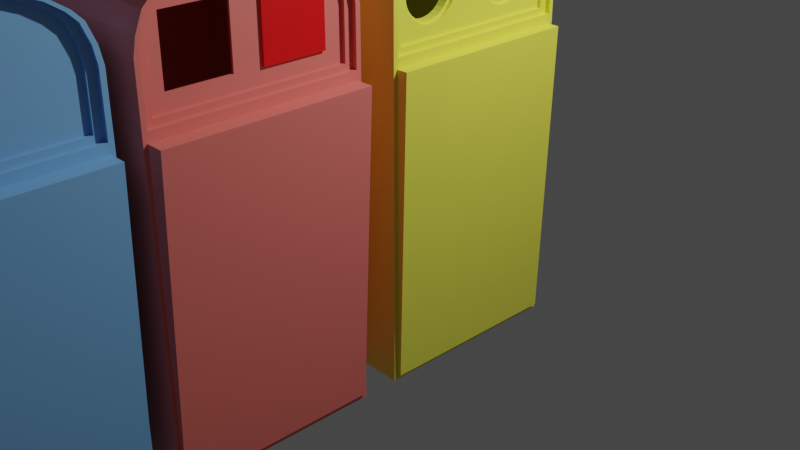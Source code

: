 # Source: CONTENEDORES_V1.blend  (saved by Blender 3.6.13; exported with 4.5.12 LTS)
import bpy
from mathutils import Matrix  # noqa: F401  (used for matrix-valued properties, if any)

bpy.ops.wm.read_factory_settings(use_empty=True)
scene = bpy.context.scene
scene.name = 'Scene'

# ---- collections
col_collection = bpy.data.collections.new('Collection'); scene.collection.children.link(col_collection)

# ---- materials (node trees are filled in below, after node groups)
mat_material_004 = bpy.data.materials.new('Material.004')
mat_material_004.use_transparent_shadow = False
mat_material_005 = bpy.data.materials.new('Material.005')
mat_material_005.use_transparent_shadow = False
mat_material_006 = bpy.data.materials.new('Material.006')
mat_material_006.use_transparent_shadow = False
mat_material_003 = bpy.data.materials.new('Material.003')
mat_material_003.use_transparent_shadow = False

# ---- material node trees
mat_material_004.use_nodes = True; mat_material_004.node_tree.nodes.clear()
_N = mat_material_004.node_tree.nodes; _L = mat_material_004.node_tree.links
n0 = _N.new('ShaderNodeBsdfPrincipled'); n0.name = 'Principled BSDF'; n0.location = (10, 300)
n0.distribution = 'GGX'
n0.subsurface_method = 'RANDOM_WALK_SKIN'
n0.inputs[0].default_value = (0.8, 0.7851, 0.08124, 1.0)
n0.inputs[3].default_value = 1.45
n0.inputs[27].default_value = (0.0, 0.0, 0.0, 1.0)
n0.inputs[28].default_value = 1.0
n1 = _N.new('ShaderNodeOutputMaterial'); n1.name = 'Material Output'; n1.location = (300, 300)
_L.new(n0.outputs[0], n1.inputs[0])
n1.is_active_output = True
mat_material_005.use_nodes = True; mat_material_005.node_tree.nodes.clear()
_N = mat_material_005.node_tree.nodes; _L = mat_material_005.node_tree.links
n0 = _N.new('ShaderNodeBsdfPrincipled'); n0.name = 'Principled BSDF'; n0.location = (10, 300)
n0.distribution = 'GGX'
n0.subsurface_method = 'RANDOM_WALK_SKIN'
n0.inputs[0].default_value = (0.8, 0.1758, 0.1485, 1.0)
n0.inputs[3].default_value = 1.45
n0.inputs[27].default_value = (0.0, 0.0, 0.0, 1.0)
n0.inputs[28].default_value = 1.0
n1 = _N.new('ShaderNodeOutputMaterial'); n1.name = 'Material Output'; n1.location = (300, 300)
_L.new(n0.outputs[0], n1.inputs[0])
n1.is_active_output = True
mat_material_006.use_nodes = True; mat_material_006.node_tree.nodes.clear()
_N = mat_material_006.node_tree.nodes; _L = mat_material_006.node_tree.links
n0 = _N.new('ShaderNodeBsdfPrincipled'); n0.name = 'Principled BSDF'; n0.location = (10, 300)
n0.distribution = 'GGX'
n0.subsurface_method = 'RANDOM_WALK_SKIN'
n0.inputs[0].default_value = (0.1952, 0.4504, 0.8, 1.0)
n0.inputs[3].default_value = 1.45
n0.inputs[27].default_value = (0.0, 0.0, 0.0, 1.0)
n0.inputs[28].default_value = 1.0
n1 = _N.new('ShaderNodeOutputMaterial'); n1.name = 'Material Output'; n1.location = (300, 300)
_L.new(n0.outputs[0], n1.inputs[0])
n1.is_active_output = True
mat_material_003.use_nodes = True; mat_material_003.node_tree.nodes.clear()
_N = mat_material_003.node_tree.nodes; _L = mat_material_003.node_tree.links
n0 = _N.new('ShaderNodeBsdfPrincipled'); n0.name = 'Principled BSDF'; n0.location = (10, 300)
n0.distribution = 'GGX'
n0.subsurface_method = 'RANDOM_WALK_SKIN'
n0.inputs[0].default_value = (0.8, 0.0, 0.001168, 1.0)
n0.inputs[3].default_value = 1.45
n0.inputs[27].default_value = (0.0, 0.0, 0.0, 1.0)
n0.inputs[28].default_value = 1.0
n1 = _N.new('ShaderNodeOutputMaterial'); n1.name = 'Material Output'; n1.location = (300, 300)
_L.new(n0.outputs[0], n1.inputs[0])
n1.is_active_output = True

# ---- world
world_world = bpy.data.worlds.new('World'); scene.world = world_world
world_world.use_nodes = True; world_world.node_tree.nodes.clear()
_N = world_world.node_tree.nodes; _L = world_world.node_tree.links
n0 = _N.new('ShaderNodeOutputWorld'); n0.name = 'World Output'; n0.location = (300, 300)
n1 = _N.new('ShaderNodeBackground'); n1.name = 'Background'; n1.location = (10, 300)
n1.inputs[0].default_value = (0.05088, 0.05088, 0.05088, 1.0)
_L.new(n1.outputs[0], n0.inputs[0])
n0.is_active_output = True
world_world.color = (0.05088, 0.05088, 0.05088)
world_world.use_sun_shadow = False
world_world.sun_shadow_jitter_overblur = 0.0

# ---- cameras
cam_camera = bpy.data.cameras.new('Camera')
cam_camera.clip_end = 100.0
cam_camera.ortho_scale = 7.314

# ---- lights
light_light = bpy.data.lights.new('Light', 'POINT')
light_light.transmission_factor = 0.0
light_light.energy = 1000.0
light_light.shadow_soft_size = 0.1
light_light.shadow_maximum_resolution = 0.006
light_light.use_absolute_resolution = True

# ---- meshes
me_cube_002 = bpy.data.meshes.new('Cube.002')
me_cube_002.from_pydata([(-1.0, 1.0, -1.0), (0.8808, 0.6952, 2.605), (0.8808, 0.6896, 2.662), (0.8808, -0.2086, 2.605), (1.0, 1.0, -1.0), (0.8808, 0.673, 2.717), (0.8808, 0.646, 2.767), (0.8808, -0.2142, 2.662), (-1.0, 0.0, 3.274), (0.8808, 0.6096, 2.812), (0.8808, 0.5654, 2.848), (0.8808, -0.2308, 2.717), (1.0, 0.0, 3.274), (0.8808, 0.5149, 2.875), (0.8808, -0.2578, 2.767), (0.8808, 0.4601, 2.892), (-1.0, 1.0, 2.101), (0.8808, 0.4031, 2.897), (0.8808, -0.2941, 2.812), (0.8808, 0.3461, 2.892), (1.0, 1.0, 2.101), (0.8808, 0.2913, 2.875), (0.8808, -0.3384, 2.848), (0.8808, 0.2409, 2.848), (0.8808, 0.1966, 2.812), (-1.0, 0.8998, 2.986), (0.8808, -0.3889, 2.875), (0.8808, 0.1603, 2.767), (0.8808, -0.4436, 2.892), (0.8808, 0.1333, 2.717), (1.0, 0.8998, 2.986), (0.8808, 0.1167, 2.662), (-1.0, 0.3446, 3.274), (0.8808, 0.111, 2.605), (0.8808, -0.5006, 2.897), (0.8808, 0.1167, 2.548), (0.8808, -0.5576, 2.892), (0.8808, 0.1333, 2.493), (0.8808, 0.1603, 2.443), (-1.0, 0.4757, 3.248), (0.8808, -0.6124, 2.875), (0.8808, 0.1966, 2.399), (1.0, 0.4757, 3.248), (0.8808, 0.2409, 2.362), (1.0, 0.3446, 3.274), (0.8808, 0.2913, 2.335), (0.8808, 0.3461, 2.319), (0.8808, -0.6629, 2.848), (0.8808, 0.4031, 2.313), (0.8808, -0.7071, 2.812), (-1.0, 0.6735, 3.166), (0.8808, 0.4601, 2.319), (-1.0, 0.8119, 3.074), (0.8808, 0.5149, 2.335), (0.8808, -0.7435, 2.767), (0.8808, 0.5654, 2.362), (0.8808, 0.6096, 2.399), (0.8808, -0.7705, 2.717), (1.0, 0.8119, 3.074), (0.8808, 0.646, 2.443), (1.0, 0.6735, 3.166), (0.8808, 0.673, 2.493), (0.8808, 0.6896, 2.548), (0.8808, -0.7871, 2.662), (0.8808, -0.7927, 2.605), (-1.0, 0.9697, 2.817), (-1.0, 1.0, 2.665), (0.8808, -0.7871, 2.548), (0.8808, -0.7705, 2.493), (1.0, 1.0, 2.665), (1.0, 0.9697, 2.817), (0.8808, -0.7435, 2.443), (0.8808, -0.7071, 2.399), (-1.0, -1.0, -1.0), (1.0, -1.0, -1.0), (0.8808, -0.6629, 2.362), (0.8808, -0.6124, 2.335), (-1.0, -1.0, 2.101), (1.0, -1.0, 2.101), (0.8808, -0.5576, 2.319), (0.8808, -0.5006, 2.313), (-1.0, -0.8998, 2.986), (1.0, -0.8998, 2.986), (0.8808, -0.4436, 2.319), (-1.0, -0.3446, 3.274), (0.8808, -0.3889, 2.335), (-1.0, -0.4757, 3.248), (0.8808, -0.3384, 2.362), (1.0, -0.4757, 3.248), (0.8808, -0.2941, 2.399), (1.0, -0.3446, 3.274), (0.8808, -0.2578, 2.443), (-1.0, -0.6735, 3.166), (0.8808, -0.2308, 2.493), (-1.0, -0.8119, 3.074), (0.8808, -0.2142, 2.548), (1.0, -0.8119, 3.074), (1.0, -0.6735, 3.166), (-1.0, -0.9697, 2.817), (-1.0, -1.0, 2.665), (1.0, -1.0, 2.665), (1.0, -0.9697, 2.817), (1.0, 0.9541, 2.138), (1.0, -1.671e-09, 2.138), (1.0, 0.3288, 3.257), (1.0, 0.4538, 3.232), (1.0, -1.671e-09, 3.257), (1.0, 0.6426, 3.154), (1.0, 0.7746, 3.066), (1.0, 0.8585, 2.982), (1.0, 0.9252, 2.821), (1.0, 0.9541, 2.675), (1.0, -0.9541, 2.138), (1.0, -0.3288, 3.257), (1.0, -0.4538, 3.232), (1.0, -0.6426, 3.154), (1.0, -0.7746, 3.066), (1.0, -0.8585, 2.982), (1.0, -0.9252, 2.821), (1.0, -0.9541, 2.675), (0.9535, 0.9541, 2.138), (0.9535, -1.671e-09, 2.138), (0.9535, 0.3288, 3.257), (0.9535, 0.4538, 3.232), (0.9535, -1.671e-09, 3.257), (0.9535, 0.6426, 3.154), (0.9535, 0.7746, 3.066), (0.9535, 0.8585, 2.982), (0.9535, 0.9252, 2.821), (0.9535, 0.9541, 2.675), (0.9535, -0.9541, 2.138), (0.9535, -0.3288, 3.257), (0.9535, -0.4538, 3.232), (0.9535, -0.6426, 3.154), (0.9535, -0.7746, 3.066), (0.9535, -0.8585, 2.982), (0.9535, -0.9252, 2.821), (0.9535, -0.9541, 2.675), (0.9535, 0.8787, 2.197), (0.9535, -3.632e-09, 2.197), (0.9535, 0.3028, 3.228), (0.9535, 0.418, 3.205), (0.9535, -3.632e-09, 3.228), (0.9535, 0.5919, 3.133), (0.9535, 0.7134, 3.052), (0.9535, 0.7907, 2.975), (0.9535, 0.8522, 2.826), (0.9535, 0.8787, 2.693), (0.9535, -0.8787, 2.197), (0.9535, -0.3028, 3.228), (0.9535, -0.418, 3.205), (0.9535, -0.5919, 3.133), (0.9535, -0.7134, 3.052), (0.9535, -0.7907, 2.975), (0.9535, -0.8522, 2.826), (0.9535, -0.8787, 2.693), (0.9185, 0.8787, 2.197), (0.9185, -3.002e-09, 2.197), (0.9185, 0.3028, 3.228), (0.9185, 0.418, 3.205), (0.9185, -3.002e-09, 3.228), (0.9185, 0.5919, 3.133), (0.9185, 0.7134, 3.052), (0.9185, 0.7907, 2.975), (0.9185, 0.8522, 2.826), (0.9185, 0.8787, 2.693), (0.9185, -0.8787, 2.197), (0.9185, -0.3028, 3.228), (0.9185, -0.418, 3.205), (0.9185, -0.5919, 3.133), (0.9185, -0.7134, 3.052), (0.9185, -0.7907, 2.975), (0.9185, -0.8522, 2.826), (0.9185, -0.8787, 2.693), (0.9185, -0.4436, 2.319), (0.9185, -0.5576, 2.319), (0.9185, -0.6124, 2.335), (0.9185, -0.5006, 2.313), (0.9185, -0.3889, 2.335), (0.9185, -0.2578, 2.443), (0.9185, -0.2941, 2.399), (0.9185, -0.2142, 2.548), (0.9185, -0.2086, 2.605), (0.9185, -0.3384, 2.362), (0.9185, -0.2308, 2.493), (0.9185, -0.7871, 2.548), (0.9185, -0.7927, 2.605), (0.9185, -0.7705, 2.493), (0.9185, -0.7871, 2.662), (0.9185, -0.7435, 2.767), (0.9185, -0.7071, 2.399), (0.9185, -0.7071, 2.812), (0.9185, -0.6629, 2.848), (0.9185, -0.6629, 2.362), (0.9185, -0.7435, 2.443), (0.9185, -0.7705, 2.717), (0.9185, -0.5576, 2.892), (0.9185, -0.6124, 2.875), (0.9185, -0.3889, 2.875), (0.9185, -0.4436, 2.892), (0.9185, -0.5006, 2.897), (0.9185, -0.2578, 2.767), (0.9185, -0.2941, 2.812), (0.9185, -0.2142, 2.662), (0.9185, -0.2308, 2.717), (0.9185, -0.3384, 2.848), (0.9185, 0.2913, 2.335), (0.9185, 0.3461, 2.319), (0.9185, 0.5149, 2.335), (0.9185, 0.4601, 2.319), (0.9185, 0.4031, 2.313), (0.9185, 0.646, 2.443), (0.9185, 0.6096, 2.399), (0.9185, 0.673, 2.493), (0.9185, 0.6896, 2.548), (0.9185, 0.5654, 2.362), (0.9185, 0.2409, 2.362), (0.9185, 0.1966, 2.399), (0.9185, 0.5654, 2.848), (0.9185, 0.673, 2.717), (0.9185, 0.646, 2.767), (0.9185, 0.6952, 2.605), (0.9185, 0.6896, 2.662), (0.9185, 0.6096, 2.812), (0.9185, 0.2913, 2.875), (0.9185, 0.111, 2.605), (0.9185, 0.1333, 2.493), (0.9185, 0.1167, 2.548), (0.9185, 0.1603, 2.443), (0.9185, 0.5149, 2.875), (0.9185, 0.1167, 2.662), (0.9185, 0.2409, 2.848), (0.9185, 0.1966, 2.812), (0.9185, 0.3461, 2.892), (0.9185, 0.1603, 2.767), (0.9185, 0.4031, 2.897), (0.9185, 0.4601, 2.892), (0.9185, 0.1333, 2.717), (0.8808, -0.4488, 2.865), (0.8808, -0.5006, 2.871), (0.8808, -0.5524, 2.865), (0.8808, -0.6022, 2.85), (0.8808, -0.6481, 2.826), (0.8808, -0.766, 2.605), (0.8808, -0.7609, 2.553), (0.8808, -0.7458, 2.504), (0.8808, -0.7213, 2.458), (0.8808, -0.6883, 2.417), (0.8808, -0.6481, 2.384), (0.8808, -0.6022, 2.36), (0.8808, -0.5524, 2.345), (0.8808, -0.5006, 2.34), (0.8808, -0.4488, 2.345), (0.8808, -0.6883, 2.793), (0.8808, -0.7213, 2.753), (0.8808, -0.7458, 2.707), (0.8808, -0.7609, 2.657), (0.8808, -0.3991, 2.36), (0.8808, -0.3532, 2.384), (0.8808, -0.3129, 2.417), (0.8808, -0.2799, 2.458), (0.8808, -0.2554, 2.504), (0.8808, -0.2403, 2.553), (0.8808, -0.2799, 2.753), (0.8808, -0.3129, 2.793), (0.8808, -0.3532, 2.826), (0.8808, -0.3991, 2.85), (0.8808, -0.2352, 2.605), (0.8808, -0.2403, 2.657), (0.8808, -0.2554, 2.707), (0.7928, -0.4488, 2.865), (0.7928, -0.5006, 2.871), (0.7928, -0.5524, 2.865), (0.7928, -0.6022, 2.85), (0.7928, -0.6481, 2.826), (0.7928, -0.766, 2.605), (0.7928, -0.7609, 2.553), (0.7928, -0.7458, 2.504), (0.7928, -0.7213, 2.458), (0.7928, -0.6883, 2.417), (0.7928, -0.6481, 2.384), (0.7928, -0.6022, 2.36), (0.7928, -0.5524, 2.345), (0.7928, -0.5006, 2.34), (0.7928, -0.4488, 2.345), (0.7928, -0.6883, 2.793), (0.7928, -0.7213, 2.753), (0.7928, -0.7458, 2.707), (0.7928, -0.7609, 2.657), (0.7928, -0.3991, 2.36), (0.7928, -0.3532, 2.384), (0.7928, -0.3129, 2.417), (0.7928, -0.2799, 2.458), (0.7928, -0.2554, 2.504), (0.7928, -0.2403, 2.553), (0.7928, -0.2799, 2.753), (0.7928, -0.3129, 2.793), (0.7928, -0.3532, 2.826), (0.7928, -0.3991, 2.85), (0.7928, -0.2352, 2.605), (0.7928, -0.2403, 2.657), (0.7928, -0.2554, 2.707), (0.8808, 0.2184, 2.79), (0.8808, 0.1859, 2.75), (0.8808, 0.4031, 2.344), (0.8808, 0.4541, 2.349), (0.8808, 0.5878, 2.42), (0.8808, 0.6203, 2.46), (0.8808, 0.6644, 2.605), (0.8808, 0.6593, 2.656), (0.8808, 0.6445, 2.705), (0.8808, 0.6203, 2.75), (0.8808, 0.5878, 2.79), (0.8808, 0.5482, 2.822), (0.8808, 0.5031, 2.847), (0.8808, 0.4541, 2.861), (0.8808, 0.4031, 2.866), (0.8808, 0.3522, 2.861), (0.8808, 0.3031, 2.847), (0.8808, 0.258, 2.822), (0.8808, 0.1618, 2.705), (0.8808, 0.1469, 2.656), (0.8808, 0.1419, 2.605), (0.8808, 0.1469, 2.554), (0.8808, 0.1618, 2.505), (0.8808, 0.1859, 2.46), (0.8808, 0.2184, 2.42), (0.8808, 0.258, 2.388), (0.8808, 0.3031, 2.364), (0.8808, 0.3522, 2.349), (0.8808, 0.5031, 2.364), (0.8808, 0.5482, 2.388), (0.8808, 0.6593, 2.554), (0.8808, 0.6445, 2.505), (0.8093, 0.2184, 2.79), (0.8093, 0.1859, 2.75), (0.8093, 0.4031, 2.344), (0.8093, 0.4541, 2.349), (0.8093, 0.5878, 2.42), (0.8093, 0.6203, 2.46), (0.8093, 0.6644, 2.605), (0.8093, 0.6593, 2.656), (0.8093, 0.6445, 2.705), (0.8093, 0.6203, 2.75), (0.8093, 0.5878, 2.79), (0.8093, 0.5482, 2.822), (0.8093, 0.5031, 2.847), (0.8093, 0.4541, 2.861), (0.8093, 0.4031, 2.866), (0.8093, 0.3522, 2.861), (0.8093, 0.3031, 2.847), (0.8093, 0.258, 2.822), (0.8093, 0.1618, 2.705), (0.8093, 0.1469, 2.656), (0.8093, 0.1419, 2.605), (0.8093, 0.1469, 2.554), (0.8093, 0.1618, 2.505), (0.8093, 0.1859, 2.46), (0.8093, 0.2184, 2.42), (0.8093, 0.258, 2.388), (0.8093, 0.3031, 2.364), (0.8093, 0.3522, 2.349), (0.8093, 0.5031, 2.364), (0.8093, 0.5482, 2.388), (0.8093, 0.6593, 2.554), (0.8093, 0.6445, 2.505), (1.0, 0.9625, -0.9418), (1.0, -0.9625, -0.9418), (1.0, 0.9625, 2.043), (1.0, -0.9625, 2.043), (1.042, 0.9625, -0.9418), (1.042, -0.9625, -0.9418), (1.112, 0.9625, 2.043), (1.112, -0.9625, 2.043)], [], [(0, 16, 20, 4), (44, 32, 8, 12), (70, 30, 109, 110), (103, 112, 78, 20, 102), (16, 66, 69, 20), (32, 44, 42, 39), (52, 58, 30, 25), (58, 52, 50, 60), (39, 42, 60, 50), (69, 66, 65, 70), (70, 65, 25, 30), (73, 74, 78, 77), (78, 74, 367, 369), (90, 12, 8, 84), (113, 114, 132, 131), (99, 98, 81, 94, 92, 86, 84, 8, 32, 39, 50, 52, 25, 65, 66, 16, 0, 73, 77), (77, 78, 100, 99), (84, 86, 88, 90), (94, 81, 82, 96), (96, 97, 92, 94), (86, 92, 97, 88), (100, 101, 98, 99), (101, 82, 81, 98), (90, 88, 114, 113), (60, 42, 105, 107), (44, 12, 106, 104), (82, 101, 118, 117), (88, 97, 115, 114), (12, 90, 113, 106), (30, 58, 108, 109), (58, 60, 107, 108), (20, 69, 111, 102), (69, 70, 110, 111), (96, 82, 117, 116), (97, 96, 116, 115), (100, 78, 112, 119), (101, 100, 119, 118), (42, 44, 104, 105), (131, 132, 150, 149), (108, 107, 125, 126), (106, 113, 131, 124), (107, 105, 123, 125), (115, 116, 134, 133), (109, 108, 126, 127), (114, 115, 133, 132), (111, 110, 128, 129), (116, 117, 135, 134), (110, 109, 127, 128), (118, 119, 137, 136), (102, 111, 129, 120), (105, 104, 122, 123), (117, 118, 136, 135), (103, 102, 120, 121), (112, 103, 121, 130), (104, 106, 124, 122), (119, 112, 130, 137), (142, 149, 167, 160), (126, 125, 143, 144), (124, 131, 149, 142), (125, 123, 141, 143), (133, 134, 152, 151), (127, 126, 144, 145), (132, 133, 151, 150), (129, 128, 146, 147), (134, 135, 153, 152), (128, 127, 145, 146), (121, 120, 138, 139), (136, 137, 155, 154), (120, 129, 147, 138), (123, 122, 140, 141), (135, 136, 154, 153), (130, 121, 139, 148), (122, 124, 142, 140), (137, 130, 148, 155), (222, 165, 164, 163, 162, 218, 223, 220, 219), (192, 197, 170, 171, 172, 173, 166, 190, 194, 187, 185, 186, 188, 195, 189, 191), (143, 141, 159, 161), (151, 152, 170, 169), (145, 144, 162, 163), (150, 151, 169, 168), (147, 146, 164, 165), (152, 153, 171, 170), (146, 145, 163, 164), (139, 138, 156, 157), (154, 155, 173, 172), (138, 147, 165, 156), (141, 140, 158, 159), (153, 154, 172, 171), (148, 139, 157, 166), (140, 142, 160, 158), (155, 148, 166, 173), (149, 150, 168, 167), (144, 143, 161, 162), (91, 93, 261, 260), (205, 22, 18, 202), (182, 3, 95, 181), (194, 71, 68, 187), (198, 26, 22, 205), (190, 72, 71, 194), (199, 28, 26, 198), (193, 75, 72, 190), (200, 34, 28, 199), (176, 76, 75, 193), (196, 36, 34, 200), (175, 79, 76, 176), (197, 40, 36, 196), (177, 80, 79, 175), (192, 47, 40, 197), (174, 83, 80, 177), (191, 49, 47, 192), (178, 85, 83, 174), (189, 54, 49, 191), (183, 87, 85, 178), (195, 57, 54, 189), (203, 7, 3, 182), (180, 89, 87, 183), (188, 63, 57, 195), (204, 11, 7, 203), (179, 91, 89, 180), (186, 64, 63, 188), (201, 14, 11, 204), (184, 93, 91, 179), (185, 67, 64, 186), (202, 18, 14, 201), (181, 95, 93, 184), (187, 68, 67, 185), (17, 19, 317, 316), (218, 10, 9, 223), (221, 1, 62, 214), (228, 38, 37, 226), (229, 13, 10, 218), (41, 38, 228, 217), (15, 13, 229, 236), (216, 43, 41, 217), (17, 15, 236, 235), (206, 45, 43, 216), (233, 19, 17, 235), (207, 46, 45, 206), (21, 19, 233, 224), (210, 48, 46, 207), (231, 23, 21, 224), (209, 51, 48, 210), (232, 24, 23, 231), (208, 53, 51, 209), (234, 27, 24, 232), (215, 55, 53, 208), (237, 29, 27, 234), (222, 2, 1, 221), (212, 56, 55, 215), (31, 29, 237, 230), (219, 5, 2, 222), (211, 59, 56, 212), (225, 33, 31, 230), (220, 6, 5, 219), (213, 61, 59, 211), (227, 35, 33, 225), (223, 9, 6, 220), (214, 62, 61, 213), (226, 37, 35, 227), (238, 239, 271, 270), (47, 49, 253, 242), (57, 63, 256, 255), (28, 34, 239, 238), (18, 22, 265, 264), (95, 3, 267, 262), (93, 95, 262, 261), (68, 71, 246, 245), (3, 7, 268, 267), (36, 40, 241, 240), (7, 11, 269, 268), (54, 57, 255, 254), (11, 14, 263, 269), (72, 75, 248, 247), (40, 47, 242, 241), (63, 64, 243, 256), (14, 18, 264, 263), (76, 79, 250, 249), (67, 68, 245, 244), (80, 83, 252, 251), (71, 72, 247, 246), (22, 26, 266, 265), (75, 76, 249, 248), (26, 28, 238, 266), (79, 80, 251, 250), (34, 36, 240, 239), (83, 85, 257, 252), (49, 54, 254, 253), (87, 89, 259, 258), (85, 87, 258, 257), (89, 91, 260, 259), (64, 67, 244, 243), (314, 315, 347, 346), (250, 251, 283, 282), (265, 266, 298, 297), (240, 241, 273, 272), (252, 257, 289, 284), (266, 238, 270, 298), (241, 242, 274, 273), (258, 259, 291, 290), (239, 240, 272, 271), (243, 244, 276, 275), (260, 261, 293, 292), (254, 255, 287, 286), (245, 246, 278, 277), (262, 267, 299, 294), (264, 265, 297, 296), (247, 248, 280, 279), (267, 268, 300, 299), (249, 250, 282, 281), (268, 269, 301, 300), (251, 252, 284, 283), (269, 263, 295, 301), (253, 254, 286, 285), (242, 253, 285, 274), (255, 256, 288, 287), (256, 243, 275, 288), (257, 258, 290, 289), (244, 245, 277, 276), (259, 260, 292, 291), (246, 247, 279, 278), (261, 262, 294, 293), (248, 249, 281, 280), (263, 264, 296, 295), (46, 48, 304, 329), (21, 23, 319, 318), (2, 5, 310, 309), (51, 53, 330, 305), (6, 9, 312, 311), (55, 56, 306, 331), (29, 31, 321, 320), (10, 13, 314, 313), (59, 61, 333, 307), (15, 17, 316, 315), (61, 62, 332, 333), (48, 51, 305, 304), (19, 21, 318, 317), (33, 35, 323, 322), (23, 24, 302, 319), (37, 38, 325, 324), (27, 29, 320, 303), (41, 43, 327, 326), (56, 59, 307, 306), (31, 33, 322, 321), (45, 46, 329, 328), (1, 2, 309, 308), (35, 37, 324, 323), (24, 27, 303, 302), (5, 6, 311, 310), (53, 55, 331, 330), (9, 10, 313, 312), (43, 45, 328, 327), (62, 1, 308, 332), (38, 41, 326, 325), (13, 15, 315, 314), (329, 304, 336, 361), (316, 317, 349, 348), (315, 316, 348, 347), (318, 319, 351, 350), (317, 318, 350, 349), (320, 321, 353, 352), (319, 302, 334, 351), (322, 323, 355, 354), (303, 320, 352, 335), (324, 325, 357, 356), (321, 322, 354, 353), (326, 327, 359, 358), (323, 324, 356, 355), (328, 329, 361, 360), (302, 303, 335, 334), (327, 328, 360, 359), (330, 331, 363, 362), (304, 305, 337, 336), (305, 330, 362, 337), (332, 308, 340, 364), (306, 307, 339, 338), (331, 306, 338, 363), (309, 310, 342, 341), (308, 309, 341, 340), (307, 333, 365, 339), (311, 312, 344, 343), (310, 311, 343, 342), (333, 332, 364, 365), (313, 314, 346, 345), (312, 313, 345, 344), (325, 326, 358, 357), (367, 366, 370, 371), (4, 20, 368, 366), (20, 78, 369, 368), (74, 4, 366, 367), (370, 372, 373, 371), (369, 367, 371, 373), (368, 369, 373, 372), (366, 368, 372, 370), (160, 167, 168, 169, 170, 197, 196, 200, 199, 198, 205, 202, 201, 204, 203, 182, 181, 184, 179, 180, 183, 178, 174, 177, 175, 176, 193, 190, 166, 157), (160, 157, 156, 165, 222, 221, 214, 213, 211, 212, 215, 208, 209, 210, 207, 206, 216, 217, 228, 226, 227, 225, 230, 237, 234, 232, 231, 224, 233, 235, 236, 229, 218, 162, 161, 159, 158)])
_uv = me_cube_002.uv_layers.new(name='UVMap')
_uv.uv.foreach_set('vector', [0.375, 0.25, 0.5564, 0.25, 0.5564, 0.5, 0.375, 0.5, 0.625, 0.5819, 0.875, 0.5819, 0.875, 0.625, 0.625, 0.625, 0.5983, 0.5, 0.6081, 0.5, 0.6081, 0.5, 0.5983, 0.5, 0.5564, 0.625, 0.5564, 0.5, 0.5564, 0.5, 0.5564, 0.5, 0.5564, 0.5, 0.5564, 0.25, 0.5894, 0.25, 0.5894, 0.5, 0.5564, 0.5, 0.625, 0.25, 0.625, 0.5, 0.6235, 0.5, 0.6235, 0.25, 0.6133, 0.25, 0.6133, 0.5, 0.6081, 0.5, 0.6081, 0.25, 0.6133, 0.5, 0.6133, 0.25, 0.6187, 0.25, 0.6187, 0.5, 0.6235, 0.25, 0.6235, 0.5, 0.6187, 0.5, 0.6187, 0.25, 0.5894, 0.5, 0.5894, 0.25, 0.5983, 0.25, 0.5983, 0.5, 0.5983, 0.5, 0.5983, 0.25, 0.6081, 0.25, 0.6081, 0.5, 0.375, 0.25, 0.375, 0.5, 0.5564, 0.5, 0.5564, 0.25, 0.5564, 0.5, 0.375, 0.5, 0.375, 0.5, 0.5564, 0.5, 0.625, 0.5819, 0.625, 0.625, 0.875, 0.625, 0.875, 0.5819, 0.625, 0.5, 0.6235, 0.5, 0.6235, 0.5, 0.625, 0.5, 0.5894, 0.25, 0.5983, 0.25, 0.6081, 0.25, 0.6133, 0.25, 0.6187, 0.25, 0.6235, 0.25, 0.875, 0.5819, 0.875, 0.625, 0.625, 0.25, 0.6235, 0.25, 0.6187, 0.25, 0.6133, 0.25, 0.6081, 0.25, 0.5983, 0.25, 0.5894, 0.25, 0.5564, 0.25, 0.375, 0.25, 0.375, 0.25, 0.5564, 0.25, 0.5564, 0.25, 0.5564, 0.5, 0.5894, 0.5, 0.5894, 0.25, 0.625, 0.25, 0.6235, 0.25, 0.6235, 0.5, 0.625, 0.5, 0.6133, 0.25, 0.6081, 0.25, 0.6081, 0.5, 0.6133, 0.5, 0.6133, 0.5, 0.6187, 0.5, 0.6187, 0.25, 0.6133, 0.25, 0.6235, 0.25, 0.6187, 0.25, 0.6187, 0.5, 0.6235, 0.5, 0.5894, 0.5, 0.5983, 0.5, 0.5983, 0.25, 0.5894, 0.25, 0.5983, 0.5, 0.6081, 0.5, 0.6081, 0.25, 0.5983, 0.25, 0.625, 0.5, 0.6235, 0.5, 0.6235, 0.5, 0.625, 0.5, 0.6187, 0.5, 0.6235, 0.5, 0.6235, 0.5, 0.6187, 0.5, 0.625, 0.5819, 0.625, 0.625, 0.625, 0.625, 0.625, 0.5819, 0.6081, 0.5, 0.5983, 0.5, 0.5983, 0.5, 0.6081, 0.5, 0.6235, 0.5, 0.6187, 0.5, 0.6187, 0.5, 0.6235, 0.5, 0.625, 0.625, 0.625, 0.5819, 0.625, 0.5819, 0.625, 0.625, 0.6081, 0.5, 0.6133, 0.5, 0.6133, 0.5, 0.6081, 0.5, 0.6133, 0.5, 0.6187, 0.5, 0.6187, 0.5, 0.6133, 0.5, 0.5564, 0.5, 0.5894, 0.5, 0.5894, 0.5, 0.5564, 0.5, 0.5894, 0.5, 0.5983, 0.5, 0.5983, 0.5, 0.5894, 0.5, 0.6133, 0.5, 0.6081, 0.5, 0.6081, 0.5, 0.6133, 0.5, 0.6187, 0.5, 0.6133, 0.5, 0.6133, 0.5, 0.6187, 0.5, 0.5894, 0.5, 0.5564, 0.5, 0.5564, 0.5, 0.5894, 0.5, 0.5983, 0.5, 0.5894, 0.5, 0.5894, 0.5, 0.5983, 0.5, 0.6235, 0.5, 0.625, 0.5, 0.625, 0.5, 0.6235, 0.5, 0.625, 0.5, 0.6235, 0.5, 0.6235, 0.5, 0.625, 0.5, 0.6133, 0.5, 0.6187, 0.5, 0.6187, 0.5, 0.6133, 0.5, 0.625, 0.625, 0.625, 0.5819, 0.625, 0.5819, 0.625, 0.625, 0.6187, 0.5, 0.6235, 0.5, 0.6235, 0.5, 0.6187, 0.5, 0.6187, 0.5, 0.6133, 0.5, 0.6133, 0.5, 0.6187, 0.5, 0.6081, 0.5, 0.6133, 0.5, 0.6133, 0.5, 0.6081, 0.5, 0.6235, 0.5, 0.6187, 0.5, 0.6187, 0.5, 0.6235, 0.5, 0.5894, 0.5, 0.5983, 0.5, 0.5983, 0.5, 0.5894, 0.5, 0.6133, 0.5, 0.6081, 0.5, 0.6081, 0.5, 0.6133, 0.5, 0.5983, 0.5, 0.6081, 0.5, 0.6081, 0.5, 0.5983, 0.5, 0.5983, 0.5, 0.5894, 0.5, 0.5894, 0.5, 0.5983, 0.5, 0.5564, 0.5, 0.5894, 0.5, 0.5894, 0.5, 0.5564, 0.5, 0.6235, 0.5, 0.625, 0.5, 0.625, 0.5, 0.6235, 0.5, 0.6081, 0.5, 0.5983, 0.5, 0.5983, 0.5, 0.6081, 0.5, 0.5564, 0.625, 0.5564, 0.5, 0.5564, 0.5, 0.5564, 0.625, 0.5564, 0.5, 0.5564, 0.625, 0.5564, 0.625, 0.5564, 0.5, 0.625, 0.5819, 0.625, 0.625, 0.625, 0.625, 0.625, 0.5819, 0.5894, 0.5, 0.5564, 0.5, 0.5564, 0.5, 0.5894, 0.5, 0.625, 0.625, 0.625, 0.5819, 0.625, 0.5819, 0.625, 0.625, 0.6133, 0.5, 0.6187, 0.5, 0.6187, 0.5, 0.6133, 0.5, 0.625, 0.625, 0.625, 0.5819, 0.625, 0.5819, 0.625, 0.625, 0.6187, 0.5, 0.6235, 0.5, 0.6235, 0.5, 0.6187, 0.5, 0.6187, 0.5, 0.6133, 0.5, 0.6133, 0.5, 0.6187, 0.5, 0.6081, 0.5, 0.6133, 0.5, 0.6133, 0.5, 0.6081, 0.5, 0.6235, 0.5, 0.6187, 0.5, 0.6187, 0.5, 0.6235, 0.5, 0.5894, 0.5, 0.5983, 0.5, 0.5983, 0.5, 0.5894, 0.5, 0.6133, 0.5, 0.6081, 0.5, 0.6081, 0.5, 0.6133, 0.5, 0.5983, 0.5, 0.6081, 0.5, 0.6081, 0.5, 0.5983, 0.5, 0.5564, 0.625, 0.5564, 0.5, 0.5564, 0.5, 0.5564, 0.625, 0.5983, 0.5, 0.5894, 0.5, 0.5894, 0.5, 0.5983, 0.5, 0.5564, 0.5, 0.5894, 0.5, 0.5894, 0.5, 0.5564, 0.5, 0.6235, 0.5, 0.625, 0.5, 0.625, 0.5, 0.6235, 0.5, 0.6081, 0.5, 0.5983, 0.5, 0.5983, 0.5, 0.6081, 0.5, 0.5564, 0.5, 0.5564, 0.625, 0.5564, 0.625, 0.5564, 0.5, 0.625, 0.5819, 0.625, 0.625, 0.625, 0.625, 0.625, 0.5819, 0.5894, 0.5, 0.5564, 0.5, 0.5564, 0.5, 0.5894, 0.5, 0.5873, 0.5134, 0.5894, 0.5, 0.5983, 0.5, 0.6081, 0.5, 0.6133, 0.5, 0.5997, 0.5175, 0.5973, 0.5155, 0.5943, 0.5142, 0.591, 0.5135, 0.5997, 0.5083, 0.6015, 0.5098, 0.6133, 0.5, 0.6081, 0.5, 0.5983, 0.5, 0.5894, 0.5, 0.5564, 0.5, 0.5698, 0.5153, 0.5727, 0.5109, 0.5761, 0.5079, 0.5798, 0.5062, 0.5835, 0.5053, 0.5873, 0.5052, 0.591, 0.5055, 0.5943, 0.5061, 0.5973, 0.507, 0.6187, 0.5, 0.6235, 0.5, 0.6235, 0.5, 0.6187, 0.5, 0.6187, 0.5, 0.6133, 0.5, 0.6133, 0.5, 0.6187, 0.5, 0.6081, 0.5, 0.6133, 0.5, 0.6133, 0.5, 0.6081, 0.5, 0.6235, 0.5, 0.6187, 0.5, 0.6187, 0.5, 0.6235, 0.5, 0.5894, 0.5, 0.5983, 0.5, 0.5983, 0.5, 0.5894, 0.5, 0.6133, 0.5, 0.6081, 0.5, 0.6081, 0.5, 0.6133, 0.5, 0.5983, 0.5, 0.6081, 0.5, 0.6081, 0.5, 0.5983, 0.5, 0.5564, 0.625, 0.5564, 0.5, 0.5564, 0.5, 0.5564, 0.625, 0.5983, 0.5, 0.5894, 0.5, 0.5894, 0.5, 0.5983, 0.5, 0.5564, 0.5, 0.5894, 0.5, 0.5894, 0.5, 0.5564, 0.5, 0.6235, 0.5, 0.625, 0.5, 0.625, 0.5, 0.6235, 0.5, 0.6081, 0.5, 0.5983, 0.5, 0.5983, 0.5, 0.6081, 0.5, 0.5564, 0.5, 0.5564, 0.625, 0.5564, 0.625, 0.5564, 0.5, 0.625, 0.5819, 0.625, 0.625, 0.625, 0.625, 0.625, 0.5819, 0.5894, 0.5, 0.5564, 0.5, 0.5564, 0.5, 0.5894, 0.5, 0.625, 0.5, 0.6235, 0.5, 0.6235, 0.5, 0.625, 0.5, 0.6133, 0.5, 0.6187, 0.5, 0.6187, 0.5, 0.6133, 0.5, 0.0, 0.0, 0.0, 0.0, 0.0, 0.0, 0.0, 0.0, 0.0, 0.0, 0.0, 0.0, 0.0, 0.0, 0.0, 0.0, 0.0, 0.0, 0.0, 0.0, 0.0, 0.0, 0.0, 0.0, 0.0, 0.0, 0.0, 0.0, 0.0, 0.0, 0.0, 0.0, 0.0, 0.0, 0.0, 0.0, 0.0, 0.0, 0.0, 0.0, 0.0, 0.0, 0.0, 0.0, 0.0, 0.0, 0.0, 0.0, 0.0, 0.0, 0.0, 0.0, 0.0, 0.0, 0.0, 0.0, 0.0, 0.0, 0.0, 0.0, 0.0, 0.0, 0.0, 0.0, 0.0, 0.0, 0.0, 0.0, 0.0, 0.0, 0.0, 0.0, 0.0, 0.0, 0.0, 0.0, 0.0, 0.0, 0.0, 0.0, 0.0, 0.0, 0.0, 0.0, 0.0, 0.0, 0.0, 0.0, 0.0, 0.0, 0.0, 0.0, 0.0, 0.0, 0.0, 0.0, 0.0, 0.0, 0.0, 0.0, 0.0, 0.0, 0.0, 0.0, 0.0, 0.0, 0.0, 0.0, 0.0, 0.0, 0.0, 0.0, 0.0, 0.0, 0.0, 0.0, 0.0, 0.0, 0.0, 0.0, 0.0, 0.0, 0.0, 0.0, 0.0, 0.0, 0.0, 0.0, 0.0, 0.0, 0.0, 0.0, 0.0, 0.0, 0.0, 0.0, 0.0, 0.0, 0.0, 0.0, 0.0, 0.0, 0.0, 0.0, 0.0, 0.0, 0.0, 0.0, 0.0, 0.0, 0.0, 0.0, 0.0, 0.0, 0.0, 0.0, 0.0, 0.0, 0.0, 0.0, 0.0, 0.0, 0.0, 0.0, 0.0, 0.0, 0.0, 0.0, 0.0, 0.0, 0.0, 0.0, 0.0, 0.0, 0.0, 0.0, 0.0, 0.0, 0.0, 0.0, 0.0, 0.0, 0.0, 0.0, 0.0, 0.0, 0.0, 0.0, 0.0, 0.0, 0.0, 0.0, 0.0, 0.0, 0.0, 0.0, 0.0, 0.0, 0.0, 0.0, 0.0, 0.0, 0.0, 0.0, 0.0, 0.0, 0.0, 0.0, 0.0, 0.0, 0.0, 0.0, 0.0, 0.0, 0.0, 0.0, 0.0, 0.0, 0.0, 0.0, 0.0, 0.0, 0.0, 0.0, 0.0, 0.0, 0.0, 0.0, 0.0, 0.0, 0.0, 0.0, 0.0, 0.0, 0.0, 0.0, 0.0, 0.0, 0.0, 0.0, 0.0, 0.0, 0.0, 0.0, 0.0, 0.0, 0.0, 0.0, 0.0, 0.0, 0.0, 0.0, 0.0, 0.0, 0.0, 0.0, 0.0, 0.0, 0.0, 0.0, 0.0, 0.0, 0.0, 0.0, 0.0, 0.0, 0.0, 0.0, 0.0, 0.0, 0.0, 0.0, 0.0, 0.0, 0.0, 0.0, 0.0, 0.0, 0.0, 0.0, 0.0, 0.0, 0.0, 0.0, 0.0, 0.0, 0.0, 0.0, 0.0, 0.0, 0.0, 0.0, 0.0, 0.0, 0.0, 0.0, 0.0, 0.0, 0.0, 0.0, 0.0, 0.0, 0.0, 0.0, 0.0, 0.0, 0.0, 0.0, 0.0, 0.0, 0.0, 0.0, 0.0, 0.0, 0.0, 0.0, 0.0, 0.0, 0.0, 0.0, 0.0, 0.0, 0.0, 0.0, 0.0, 0.0, 0.0, 0.0, 0.0, 0.0, 0.0, 0.0, 0.0, 0.0, 0.0, 0.0, 0.0, 0.0, 0.0, 0.0, 0.0, 0.0, 0.0, 0.0, 0.0, 0.0, 0.0, 0.0, 0.0, 0.0, 0.0, 0.0, 0.0, 0.0, 0.0, 0.0, 0.0, 0.0, 0.0, 0.0, 0.0, 0.0, 0.0, 0.0, 0.0, 0.0, 0.0, 0.0, 0.0, 0.0, 0.0, 0.0, 0.0, 0.0, 0.0, 0.0, 0.0, 0.0, 0.0, 0.0, 0.0, 0.0, 0.0, 0.0, 0.0, 0.0, 0.0, 0.0, 0.0, 0.0, 0.0, 0.0, 0.0, 0.0, 0.0, 0.0, 0.0, 0.0, 0.0, 0.0, 0.0, 0.0, 0.0, 0.0, 0.0, 0.0, 0.0, 0.0, 0.0, 0.0, 0.0, 0.0, 0.0, 0.0, 0.0, 0.0, 0.0, 0.0, 0.0, 0.0, 0.0, 0.0, 0.0, 0.0, 0.0, 0.0, 0.0, 0.0, 0.0, 0.0, 0.0, 0.0, 0.0, 0.0, 0.0, 0.0, 0.0, 0.0, 0.0, 0.0, 0.0, 0.0, 0.0, 0.0, 0.0, 0.0, 0.0, 0.0, 0.0, 0.0, 0.0, 0.0, 0.0, 0.0, 0.0, 0.0, 0.0, 0.0, 0.0, 0.0, 0.0, 0.0, 0.0, 0.0, 0.0, 0.0, 0.0, 0.0, 0.0, 0.0, 0.0, 0.0, 0.0, 0.0, 0.0, 0.0, 0.0, 0.0, 0.0, 0.0, 0.0, 0.0, 0.0, 0.0, 0.0, 0.0, 0.0, 0.0, 0.0, 0.0, 0.0, 0.0, 0.0, 0.0, 0.0, 0.0, 0.0, 0.0, 0.0, 0.0, 0.0, 0.0, 0.0, 0.0, 0.0, 0.0, 0.0, 0.0, 0.0, 0.0, 0.0, 0.0, 0.0, 0.0, 0.0, 0.0, 0.0, 0.0, 0.0, 0.0, 0.0, 0.0, 0.0, 0.0, 0.0, 0.0, 0.0, 0.0, 0.0, 0.0, 0.0, 0.0, 0.0, 0.0, 0.0, 0.0, 0.0, 0.0, 0.0, 0.0, 0.0, 0.0, 0.0, 0.0, 0.0, 0.0, 0.0, 0.0, 0.0, 0.0, 0.0, 0.0, 0.0, 0.0, 0.0, 0.0, 0.0, 0.0, 0.0, 0.0, 0.0, 0.0, 0.0, 0.0, 0.0, 0.0, 0.0, 0.0, 0.0, 0.0, 0.0, 0.0, 0.0, 0.0, 0.0, 0.0, 0.0, 0.0, 0.0, 0.0, 0.0, 0.0, 0.0, 0.0, 0.0, 0.0, 0.0, 0.0, 0.0, 0.0, 0.0, 0.0, 0.0, 0.0, 0.0, 0.0, 0.0, 0.0, 0.0, 0.0, 0.0, 0.0, 0.0, 0.0, 0.0, 0.0, 0.0, 0.0, 0.0, 0.0, 0.0, 0.0, 0.0, 0.0, 0.0, 0.0, 0.0, 0.0, 0.0, 0.0, 0.0, 0.0, 0.0, 0.0, 0.0, 0.0, 0.0, 0.0, 0.0, 0.0, 0.0, 0.0, 0.0, 0.0, 0.0, 0.0, 0.0, 0.0, 0.0, 0.0, 0.0, 0.0, 0.0, 0.0, 0.0, 0.0, 0.0, 0.0, 0.0, 0.0, 0.0, 0.0, 0.0, 0.0, 0.0, 0.0, 0.0, 0.0, 0.0, 0.0, 0.0, 0.0, 0.0, 0.0, 0.0, 0.0, 0.0, 0.0, 0.0, 0.0, 0.0, 0.0, 0.0, 0.0, 0.0, 0.0, 0.0, 0.0, 0.0, 0.0, 0.0, 0.0, 0.0, 0.0, 0.0, 0.0, 0.0, 0.0, 0.0, 0.0, 0.0, 0.0, 0.0, 0.0, 0.0, 0.0, 0.0, 0.0, 0.0, 0.0, 0.0, 0.0, 0.0, 0.0, 0.0, 0.0, 0.0, 0.0, 0.0, 0.0, 0.0, 0.0, 0.0, 0.0, 0.0, 0.0, 0.0, 0.0, 0.0, 0.0, 0.0, 0.0, 0.0, 0.0, 0.0, 0.0, 0.0, 0.0, 0.0, 0.0, 0.0, 0.0, 0.0, 0.0, 0.0, 0.0, 0.0, 0.0, 0.0, 0.0, 0.0, 0.0, 0.0, 0.0, 0.0, 0.0, 0.0, 0.0, 0.0, 0.0, 0.0, 0.0, 0.0, 0.0, 0.0, 0.0, 0.0, 0.0, 0.0, 0.0, 0.0, 0.0, 0.0, 0.0, 0.0, 0.0, 0.0, 0.0, 0.0, 0.0, 0.0, 0.0, 0.0, 0.0, 0.0, 0.0, 0.0, 0.0, 0.0, 0.0, 0.0, 0.0, 0.0, 0.0, 0.0, 0.0, 0.0, 0.0, 0.0, 0.0, 0.0, 0.0, 0.0, 0.0, 0.0, 0.0, 0.0, 0.0, 0.0, 0.0, 0.0, 0.0, 0.0, 0.0, 0.0, 0.0, 0.0, 0.0, 0.0, 0.0, 0.0, 0.0, 0.0, 0.0, 0.0, 0.0, 0.0, 0.0, 0.0, 0.0, 0.0, 0.0, 0.0, 0.0, 0.0, 0.0, 0.0, 0.0, 0.0, 0.0, 0.0, 0.0, 0.0, 0.0, 0.0, 0.0, 0.0, 0.0, 0.0, 0.0, 0.0, 0.0, 0.0, 0.0, 0.0, 0.0, 0.0, 0.0, 0.0, 0.0, 0.0, 0.0, 0.0, 0.0, 0.0, 0.0, 0.0, 0.0, 0.0, 0.0, 0.0, 0.0, 0.0, 0.0, 0.0, 0.0, 0.0, 0.0, 0.0, 0.0, 0.0, 0.0, 0.0, 0.0, 0.0, 0.0, 0.0, 0.0, 0.0, 0.0, 0.0, 0.0, 0.0, 0.0, 0.0, 0.0, 0.0, 0.0, 0.0, 0.0, 0.0, 0.0, 0.0, 0.0, 0.0, 0.0, 0.0, 0.0, 0.0, 0.0, 0.0, 0.0, 0.0, 0.0, 0.0, 0.0, 0.0, 0.0, 0.0, 0.0, 0.0, 0.0, 0.0, 0.0, 0.0, 0.0, 0.0, 0.0, 0.0, 0.0, 0.0, 0.0, 0.0, 0.0, 0.0, 0.0, 0.0, 0.0, 0.0, 0.0, 0.0, 0.0, 0.0, 0.0, 0.0, 0.0, 0.0, 0.0, 0.0, 0.0, 0.0, 0.0, 0.0, 0.0, 0.0, 0.0, 0.0, 0.0, 0.0, 0.0, 0.0, 0.0, 0.0, 0.0, 0.0, 0.0, 0.0, 0.0, 0.0, 0.0, 0.0, 0.0, 0.0, 0.0, 0.0, 0.0, 0.0, 0.0, 0.0, 0.0, 0.0, 0.0, 0.0, 0.0, 0.0, 0.0, 0.0, 0.0, 0.0, 0.0, 0.0, 0.0, 0.0, 0.0, 0.0, 0.0, 0.0, 0.0, 0.0, 0.0, 0.0, 0.0, 0.0, 0.0, 0.0, 0.0, 0.0, 0.0, 0.0, 0.0, 0.0, 0.0, 0.0, 0.0, 0.0, 0.0, 0.0, 0.0, 0.0, 0.0, 0.0, 0.0, 0.0, 0.0, 0.0, 0.0, 0.0, 0.0, 0.0, 0.0, 0.0, 0.0, 0.0, 0.0, 0.0, 0.0, 0.0, 0.0, 0.0, 0.0, 0.0, 0.0, 0.0, 0.0, 0.0, 0.0, 0.0, 0.0, 0.0, 0.0, 0.0, 0.0, 0.0, 0.0, 0.0, 0.0, 0.0, 0.0, 0.0, 0.0, 0.0, 0.0, 0.0, 0.0, 0.0, 0.0, 0.0, 0.0, 0.0, 0.0, 0.0, 0.0, 0.0, 0.0, 0.0, 0.0, 0.0, 0.0, 0.0, 0.0, 0.0, 0.0, 0.0, 0.0, 0.0, 0.0, 0.0, 0.0, 0.0, 0.0, 0.0, 0.0, 0.0, 0.0, 0.0, 0.0, 0.0, 0.0, 0.0, 0.0, 0.0, 0.0, 0.0, 0.0, 0.0, 0.0, 0.0, 0.0, 0.0, 0.0, 0.0, 0.0, 0.0, 0.0, 0.0, 0.0, 0.0, 0.0, 0.0, 0.0, 0.0, 0.0, 0.0, 0.0, 0.0, 0.0, 0.0, 0.0, 0.0, 0.0, 0.0, 0.0, 0.0, 0.0, 0.0, 0.0, 0.0, 0.0, 0.0, 0.0, 0.0, 0.0, 0.0, 0.0, 0.0, 0.0, 0.0, 0.0, 0.0, 0.0, 0.0, 0.0, 0.0, 0.0, 0.0, 0.0, 0.0, 0.0, 0.0, 0.0, 0.0, 0.0, 0.0, 0.0, 0.0, 0.0, 0.0, 0.0, 0.0, 0.0, 0.0, 0.0, 0.0, 0.0, 0.0, 0.0, 0.0, 0.0, 0.0, 0.0, 0.0, 0.0, 0.0, 0.0, 0.0, 0.0, 0.0, 0.0, 0.0, 0.0, 0.0, 0.0, 0.0, 0.0, 0.0, 0.0, 0.0, 0.0, 0.0, 0.0, 0.0, 0.0, 0.0, 0.0, 0.0, 0.0, 0.0, 0.0, 0.0, 0.0, 0.0, 0.0, 0.0, 0.0, 0.0, 0.0, 0.0, 0.0, 0.0, 0.0, 0.0, 0.0, 0.0, 0.0, 0.0, 0.0, 0.0, 0.0, 0.0, 0.0, 0.0, 0.0, 0.0, 0.0, 0.0, 0.0, 0.0, 0.0, 0.0, 0.0, 0.0, 0.0, 0.0, 0.0, 0.0, 0.0, 0.0, 0.0, 0.0, 0.0, 0.0, 0.0, 0.0, 0.0, 0.0, 0.0, 0.0, 0.0, 0.0, 0.0, 0.0, 0.0, 0.0, 0.0, 0.0, 0.0, 0.0, 0.0, 0.0, 0.0, 0.0, 0.0, 0.0, 0.0, 0.0, 0.0, 0.0, 0.0, 0.0, 0.0, 0.0, 0.0, 0.0, 0.0, 0.0, 0.0, 0.0, 0.0, 0.0, 0.0, 0.0, 0.0, 0.0, 0.0, 0.0, 0.0, 0.0, 0.0, 0.0, 0.0, 0.0, 0.0, 0.0, 0.0, 0.0, 0.0, 0.0, 0.0, 0.0, 0.0, 0.0, 0.0, 0.0, 0.0, 0.0, 0.0, 0.0, 0.0, 0.0, 0.0, 0.0, 0.0, 0.0, 0.0, 0.0, 0.0, 0.0, 0.0, 0.0, 0.0, 0.0, 0.0, 0.0, 0.0, 0.0, 0.0, 0.0, 0.0, 0.0, 0.0, 0.0, 0.0, 0.0, 0.0, 0.0, 0.0, 0.0, 0.0, 0.0, 0.0, 0.0, 0.0, 0.0, 0.0, 0.0, 0.0, 0.0, 0.0, 0.0, 0.0, 0.0, 0.0, 0.0, 0.0, 0.0, 0.0, 0.0, 0.0, 0.0, 0.0, 0.0, 0.0, 0.0, 0.0, 0.0, 0.0, 0.0, 0.0, 0.0, 0.0, 0.0, 0.0, 0.0, 0.0, 0.0, 0.0, 0.0, 0.0, 0.0, 0.0, 0.0, 0.0, 0.0, 0.0, 0.0, 0.0, 0.0, 0.0, 0.0, 0.0, 0.0, 0.0, 0.0, 0.0, 0.0, 0.0, 0.0, 0.0, 0.0, 0.0, 0.0, 0.0, 0.0, 0.0, 0.0, 0.0, 0.0, 0.0, 0.0, 0.0, 0.0, 0.0, 0.0, 0.0, 0.0, 0.0, 0.0, 0.0, 0.0, 0.0, 0.0, 0.0, 0.0, 0.0, 0.0, 0.0, 0.0, 0.0, 0.0, 0.0, 0.0, 0.0, 0.0, 0.0, 0.0, 0.0, 0.0, 0.0, 0.0, 0.0, 0.0, 0.0, 0.0, 0.0, 0.0, 0.0, 0.0, 0.0, 0.0, 0.0, 0.0, 0.0, 0.0, 0.0, 0.0, 0.0, 0.0, 0.0, 0.0, 0.0, 0.0, 0.0, 0.0, 0.0, 0.0, 0.0, 0.0, 0.0, 0.0, 0.0, 0.0, 0.0, 0.0, 0.0, 0.0, 0.0, 0.0, 0.0, 0.0, 0.0, 0.0, 0.0, 0.0, 0.0, 0.0, 0.0, 0.0, 0.0, 0.0, 0.0, 0.0, 0.0, 0.0, 0.0, 0.0, 0.0, 0.0, 0.0, 0.0, 0.0, 0.0, 0.0, 0.0, 0.0, 0.0, 0.0, 0.0, 0.0, 0.0, 0.0, 0.0, 0.0, 0.0, 0.0, 0.0, 0.0, 0.0, 0.0, 0.0, 0.0, 0.0, 0.0, 0.0, 0.0, 0.0, 0.0, 0.0, 0.0, 0.0, 0.0, 0.0, 0.0, 0.0, 0.0, 0.0, 0.0, 0.0, 0.0, 0.0, 0.0, 0.0, 0.0, 0.0, 0.0, 0.375, 0.5, 0.5564, 0.5, 0.5564, 0.5, 0.375, 0.5, 0.5564, 0.5, 0.5564, 0.5, 0.5564, 0.5, 0.5564, 0.5, 0.0, 0.0, 0.0, 0.0, 0.0, 0.0, 0.0, 0.0, 0.375, 0.5, 0.5564, 0.5, 0.5564, 0.5, 0.375, 0.5, 0.5564, 0.5, 0.375, 0.5, 0.375, 0.5, 0.5564, 0.5, 0.5564, 0.5, 0.5564, 0.5, 0.5564, 0.5, 0.5564, 0.5, 0.375, 0.5, 0.5564, 0.5, 0.5564, 0.5, 0.375, 0.5, 0.625, 0.625, 0.625, 0.5, 0.6235, 0.5, 0.6187, 0.5, 0.6133, 0.5, 0.6015, 0.5098, 0.6026, 0.512, 0.603, 0.5149, 0.6026, 0.5187, 0.6015, 0.5232, 0.5997, 0.5281, 0.5973, 0.5328, 0.5943, 0.5368, 0.591, 0.5403, 0.5873, 0.5438, 0.5835, 0.5475, 0.5798, 0.5514, 0.5761, 0.5552, 0.5727, 0.5581, 0.5698, 0.5595, 0.5674, 0.5586, 0.5656, 0.5555, 0.5645, 0.5504, 0.5641, 0.5438, 0.5645, 0.5362, 0.5656, 0.5285, 0.5674, 0.5213, 0.5698, 0.5153, 0.5564, 0.5, 0.5564, 0.625, 0.625, 0.625, 0.5564, 0.625, 0.5564, 0.5, 0.5894, 0.5, 0.5873, 0.5134, 0.5835, 0.514, 0.5798, 0.5155, 0.5761, 0.5181, 0.5727, 0.5221, 0.5698, 0.5275, 0.5674, 0.5342, 0.5656, 0.5419, 0.5645, 0.5498, 0.5641, 0.5573, 0.5645, 0.5637, 0.5656, 0.5683, 0.5674, 0.5706, 0.5698, 0.5703, 0.5727, 0.5677, 0.5761, 0.5639, 0.5798, 0.5597, 0.5835, 0.5559, 0.5873, 0.5529, 0.591, 0.5506, 0.5943, 0.549, 0.5973, 0.5476, 0.5997, 0.5454, 0.6015, 0.5418, 0.6026, 0.5366, 0.603, 0.5306, 0.6026, 0.525, 0.6015, 0.5206, 0.5997, 0.5175, 0.6133, 0.5, 0.6187, 0.5, 0.6235, 0.5, 0.625, 0.5819])
me_cube_002.materials.append(mat_material_004)
me_cube_002.update()
me_cube_003 = bpy.data.meshes.new('Cube.003')
me_cube_003.from_pydata([(-1.0, 1.0, -1.0), (0.8951, 0.1033, 2.932), (0.8951, 0.1033, 2.343), (0.8951, -0.7445, 2.932), (1.0, 1.0, -1.0), (0.8951, 0.6915, 2.932), (0.8951, -0.7445, 2.343), (0.8951, 0.6915, 2.343), (-1.0, 0.0, 3.274), (0.8951, -0.1563, 2.932), (1.0, 0.0, 3.274), (0.8951, -0.1563, 2.343), (-1.0, 1.0, 2.101), (1.0, 1.0, 2.101), (-1.0, 0.8998, 2.986), (1.0, 0.8998, 2.986), (-1.0, 0.3446, 3.274), (-1.0, 0.4757, 3.248), (1.0, 0.4757, 3.248), (1.0, 0.3446, 3.274), (-1.0, 0.6735, 3.166), (-1.0, 0.8119, 3.074), (1.0, 0.8119, 3.074), (1.0, 0.6735, 3.166), (-1.0, 0.9697, 2.817), (-1.0, 1.0, 2.665), (1.0, 1.0, 2.665), (1.0, 0.9697, 2.817), (-1.0, -1.0, -1.0), (1.0, -1.0, -1.0), (-1.0, -1.0, 2.101), (1.0, -1.0, 2.101), (-1.0, -0.8998, 2.986), (1.0, -0.8998, 2.986), (-1.0, -0.3446, 3.274), (-1.0, -0.4757, 3.248), (1.0, -0.4757, 3.248), (1.0, -0.3446, 3.274), (-1.0, -0.6735, 3.166), (-1.0, -0.8119, 3.074), (1.0, -0.8119, 3.074), (1.0, -0.6735, 3.166), (-1.0, -0.9697, 2.817), (-1.0, -1.0, 2.665), (1.0, -1.0, 2.665), (1.0, -0.9697, 2.817), (1.0, 0.9541, 2.138), (1.0, -1.671e-09, 2.138), (1.0, 0.3288, 3.257), (1.0, 0.4538, 3.232), (1.0, -1.671e-09, 3.257), (1.0, 0.6426, 3.154), (1.0, 0.7746, 3.066), (1.0, 0.8585, 2.982), (1.0, 0.9252, 2.821), (1.0, 0.9541, 2.675), (1.0, -0.9541, 2.138), (1.0, -0.3288, 3.257), (1.0, -0.4538, 3.232), (1.0, -0.6426, 3.154), (1.0, -0.7746, 3.066), (1.0, -0.8585, 2.982), (1.0, -0.9252, 2.821), (1.0, -0.9541, 2.675), (0.9535, 0.9541, 2.138), (0.9535, -1.671e-09, 2.138), (0.9535, 0.3288, 3.257), (0.9535, 0.4538, 3.232), (0.9535, -1.671e-09, 3.257), (0.9535, 0.6426, 3.154), (0.9535, 0.7746, 3.066), (0.9535, 0.8585, 2.982), (0.9535, 0.9252, 2.821), (0.9535, 0.9541, 2.675), (0.9535, -0.9541, 2.138), (0.9535, -0.3288, 3.257), (0.9535, -0.4538, 3.232), (0.9535, -0.6426, 3.154), (0.9535, -0.7746, 3.066), (0.9535, -0.8585, 2.982), (0.9535, -0.9252, 2.821), (0.9535, -0.9541, 2.675), (0.9535, 0.8787, 2.197), (0.9535, -3.632e-09, 2.197), (0.9535, 0.3028, 3.228), (0.9535, 0.418, 3.205), (0.9535, -3.632e-09, 3.228), (0.9535, 0.5919, 3.133), (0.9535, 0.7134, 3.052), (0.9535, 0.7907, 2.975), (0.9535, 0.8522, 2.826), (0.9535, 0.8787, 2.693), (0.9535, -0.8787, 2.197), (0.9535, -0.3028, 3.228), (0.9535, -0.418, 3.205), (0.9535, -0.5919, 3.133), (0.9535, -0.7134, 3.052), (0.9535, -0.7907, 2.975), (0.9535, -0.8522, 2.826), (0.9535, -0.8787, 2.693), (0.9185, 0.8787, 2.197), (0.9185, -3.002e-09, 2.197), (0.9185, 0.3028, 3.228), (0.9185, 0.418, 3.205), (0.9185, -3.002e-09, 3.228), (0.9185, 0.5919, 3.133), (0.9185, 0.7134, 3.052), (0.9185, 0.7907, 2.975), (0.9185, 0.8522, 2.826), (0.9185, 0.8787, 2.693), (0.9185, -0.8787, 2.197), (0.9185, -0.3028, 3.228), (0.9185, -0.418, 3.205), (0.9185, -0.5919, 3.133), (0.9185, -0.7134, 3.052), (0.9185, -0.7907, 2.975), (0.9185, -0.8522, 2.826), (0.9185, -0.8787, 2.693), (1.0, 0.9655, -0.9465), (1.0, -0.9655, -0.9465), (1.0, 0.9655, 2.048), (1.0, -0.9655, 2.048), (1.028, 0.9655, -0.9465), (1.028, -0.9655, -0.9465), (1.167, 0.9655, 2.048), (1.167, -0.9655, 2.048), (0.9185, 0.0, 3.205), (0.9185, 0.0, 3.133), (0.9185, 0.0, 3.052), (0.9185, 0.0, 2.975), (0.9185, 0.0, 2.826), (0.9185, 0.0, 2.693), (0.9185, -0.7445, 2.693), (0.9185, -0.1563, 2.343), (0.9185, -0.1563, 2.693), (0.9185, -0.7445, 2.343), (0.9185, -0.7445, 2.826), (0.9185, -0.1563, 2.826), (0.9185, -0.1563, 2.932), (0.9185, -0.7445, 2.932), (0.9185, 0.1033, 2.826), (0.9185, 0.6915, 2.826), (0.9185, 0.6915, 2.693), (0.9185, 0.1033, 2.693), (0.9185, 0.6915, 2.932), (0.9185, 0.1033, 2.932), (0.9185, 0.6915, 2.343), (0.9185, 0.1033, 2.343), (0.9185, 0.0, 2.932), (0.9185, -2.116e-09, 2.343)], [], [(0, 12, 13, 4), (19, 16, 8, 10), (27, 15, 53, 54), (47, 56, 31, 13, 46), (12, 25, 26, 13), (16, 19, 18, 17), (21, 22, 15, 14), (22, 21, 20, 23), (17, 18, 23, 20), (26, 25, 24, 27), (27, 24, 14, 15), (28, 29, 31, 30), (31, 29, 119, 121), (37, 10, 8, 34), (57, 58, 76, 75), (43, 42, 32, 39, 38, 35, 34, 8, 16, 17, 20, 21, 14, 24, 25, 12, 0, 28, 30), (30, 31, 44, 43), (34, 35, 36, 37), (39, 32, 33, 40), (40, 41, 38, 39), (35, 38, 41, 36), (44, 45, 42, 43), (45, 33, 32, 42), (37, 36, 58, 57), (23, 18, 49, 51), (19, 10, 50, 48), (33, 45, 62, 61), (36, 41, 59, 58), (10, 37, 57, 50), (15, 22, 52, 53), (22, 23, 51, 52), (13, 26, 55, 46), (26, 27, 54, 55), (40, 33, 61, 60), (41, 40, 60, 59), (44, 31, 56, 63), (45, 44, 63, 62), (18, 19, 48, 49), (75, 76, 94, 93), (52, 51, 69, 70), (50, 57, 75, 68), (51, 49, 67, 69), (59, 60, 78, 77), (53, 52, 70, 71), (58, 59, 77, 76), (55, 54, 72, 73), (60, 61, 79, 78), (54, 53, 71, 72), (62, 63, 81, 80), (46, 55, 73, 64), (49, 48, 66, 67), (61, 62, 80, 79), (47, 46, 64, 65), (56, 47, 65, 74), (48, 50, 68, 66), (63, 56, 74, 81), (86, 93, 111, 104), (70, 69, 87, 88), (68, 75, 93, 86), (69, 67, 85, 87), (77, 78, 96, 95), (71, 70, 88, 89), (76, 77, 95, 94), (73, 72, 90, 91), (78, 79, 97, 96), (72, 71, 89, 90), (65, 64, 82, 83), (80, 81, 99, 98), (64, 73, 91, 82), (67, 66, 84, 85), (79, 80, 98, 97), (74, 65, 83, 92), (66, 68, 86, 84), (81, 74, 92, 99), (87, 85, 103, 105), (95, 96, 114, 113), (89, 88, 106, 107), (94, 95, 113, 112), (91, 90, 108, 109), (96, 97, 115, 114), (90, 89, 107, 108), (83, 82, 100, 101), (98, 99, 117, 116), (82, 91, 109, 100), (85, 84, 102, 103), (97, 98, 116, 115), (92, 83, 101, 110), (84, 86, 104, 102), (99, 92, 110, 117), (93, 94, 112, 111), (88, 87, 105, 106), (126, 104, 111, 112), (119, 118, 122, 123), (4, 13, 120, 118), (29, 4, 118, 119), (13, 31, 121, 120), (122, 124, 125, 123), (121, 119, 123, 125), (120, 121, 125, 124), (118, 120, 124, 122), (135, 132, 117, 110), (116, 117, 132, 136), (131, 130, 137, 134), (138, 148, 129, 115, 116, 136, 139), (129, 128, 114, 115), (128, 127, 113, 114), (127, 126, 112, 113), (109, 108, 141, 142), (130, 131, 143, 140), (145, 148, 130, 140), (107, 106, 128, 129), (106, 105, 127, 128), (105, 103, 126, 127), (103, 102, 104, 126), (146, 100, 109, 142), (133, 11, 6, 135), (3, 9, 138, 139), (137, 138, 9, 11, 133, 134), (135, 6, 3, 139, 136, 132), (133, 135, 110, 101), (146, 7, 2, 147), (1, 5, 144, 145), (144, 5, 7, 146, 142, 141), (2, 1, 145, 140, 143, 147), (147, 149, 101), (108, 107, 129, 148, 145, 144, 141), (137, 130, 148, 138), (143, 131, 149, 147), (134, 133, 149, 131), (149, 133, 101), (146, 147, 101, 100)])
_uv = me_cube_003.uv_layers.new(name='UVMap')
_uv.uv.foreach_set('vector', [0.375, 0.25, 0.5564, 0.25, 0.5564, 0.5, 0.375, 0.5, 0.625, 0.5819, 0.875, 0.5819, 0.875, 0.625, 0.625, 0.625, 0.5983, 0.5, 0.6081, 0.5, 0.6081, 0.5, 0.5983, 0.5, 0.5564, 0.625, 0.5564, 0.5, 0.5564, 0.5, 0.5564, 0.5, 0.5564, 0.5, 0.5564, 0.25, 0.5894, 0.25, 0.5894, 0.5, 0.5564, 0.5, 0.625, 0.25, 0.625, 0.5, 0.6235, 0.5, 0.6235, 0.25, 0.6133, 0.25, 0.6133, 0.5, 0.6081, 0.5, 0.6081, 0.25, 0.6133, 0.5, 0.6133, 0.25, 0.6187, 0.25, 0.6187, 0.5, 0.6235, 0.25, 0.6235, 0.5, 0.6187, 0.5, 0.6187, 0.25, 0.5894, 0.5, 0.5894, 0.25, 0.5983, 0.25, 0.5983, 0.5, 0.5983, 0.5, 0.5983, 0.25, 0.6081, 0.25, 0.6081, 0.5, 0.375, 0.25, 0.375, 0.5, 0.5564, 0.5, 0.5564, 0.25, 0.5564, 0.5, 0.375, 0.5, 0.375, 0.5, 0.5564, 0.5, 0.625, 0.5819, 0.625, 0.625, 0.875, 0.625, 0.875, 0.5819, 0.625, 0.5, 0.6235, 0.5, 0.6235, 0.5, 0.625, 0.5, 0.5894, 0.25, 0.5983, 0.25, 0.6081, 0.25, 0.6133, 0.25, 0.6187, 0.25, 0.6235, 0.25, 0.875, 0.5819, 0.875, 0.625, 0.625, 0.25, 0.6235, 0.25, 0.6187, 0.25, 0.6133, 0.25, 0.6081, 0.25, 0.5983, 0.25, 0.5894, 0.25, 0.5564, 0.25, 0.375, 0.25, 0.375, 0.25, 0.5564, 0.25, 0.5564, 0.25, 0.5564, 0.5, 0.5894, 0.5, 0.5894, 0.25, 0.625, 0.25, 0.6235, 0.25, 0.6235, 0.5, 0.625, 0.5, 0.6133, 0.25, 0.6081, 0.25, 0.6081, 0.5, 0.6133, 0.5, 0.6133, 0.5, 0.6187, 0.5, 0.6187, 0.25, 0.6133, 0.25, 0.6235, 0.25, 0.6187, 0.25, 0.6187, 0.5, 0.6235, 0.5, 0.5894, 0.5, 0.5983, 0.5, 0.5983, 0.25, 0.5894, 0.25, 0.5983, 0.5, 0.6081, 0.5, 0.6081, 0.25, 0.5983, 0.25, 0.625, 0.5, 0.6235, 0.5, 0.6235, 0.5, 0.625, 0.5, 0.6187, 0.5, 0.6235, 0.5, 0.6235, 0.5, 0.6187, 0.5, 0.625, 0.5819, 0.625, 0.625, 0.625, 0.625, 0.625, 0.5819, 0.6081, 0.5, 0.5983, 0.5, 0.5983, 0.5, 0.6081, 0.5, 0.6235, 0.5, 0.6187, 0.5, 0.6187, 0.5, 0.6235, 0.5, 0.625, 0.625, 0.625, 0.5819, 0.625, 0.5819, 0.625, 0.625, 0.6081, 0.5, 0.6133, 0.5, 0.6133, 0.5, 0.6081, 0.5, 0.6133, 0.5, 0.6187, 0.5, 0.6187, 0.5, 0.6133, 0.5, 0.5564, 0.5, 0.5894, 0.5, 0.5894, 0.5, 0.5564, 0.5, 0.5894, 0.5, 0.5983, 0.5, 0.5983, 0.5, 0.5894, 0.5, 0.6133, 0.5, 0.6081, 0.5, 0.6081, 0.5, 0.6133, 0.5, 0.6187, 0.5, 0.6133, 0.5, 0.6133, 0.5, 0.6187, 0.5, 0.5894, 0.5, 0.5564, 0.5, 0.5564, 0.5, 0.5894, 0.5, 0.5983, 0.5, 0.5894, 0.5, 0.5894, 0.5, 0.5983, 0.5, 0.6235, 0.5, 0.625, 0.5, 0.625, 0.5, 0.6235, 0.5, 0.625, 0.5, 0.6235, 0.5, 0.6235, 0.5, 0.625, 0.5, 0.6133, 0.5, 0.6187, 0.5, 0.6187, 0.5, 0.6133, 0.5, 0.625, 0.625, 0.625, 0.5819, 0.625, 0.5819, 0.625, 0.625, 0.6187, 0.5, 0.6235, 0.5, 0.6235, 0.5, 0.6187, 0.5, 0.6187, 0.5, 0.6133, 0.5, 0.6133, 0.5, 0.6187, 0.5, 0.6081, 0.5, 0.6133, 0.5, 0.6133, 0.5, 0.6081, 0.5, 0.6235, 0.5, 0.6187, 0.5, 0.6187, 0.5, 0.6235, 0.5, 0.5894, 0.5, 0.5983, 0.5, 0.5983, 0.5, 0.5894, 0.5, 0.6133, 0.5, 0.6081, 0.5, 0.6081, 0.5, 0.6133, 0.5, 0.5983, 0.5, 0.6081, 0.5, 0.6081, 0.5, 0.5983, 0.5, 0.5983, 0.5, 0.5894, 0.5, 0.5894, 0.5, 0.5983, 0.5, 0.5564, 0.5, 0.5894, 0.5, 0.5894, 0.5, 0.5564, 0.5, 0.6235, 0.5, 0.625, 0.5, 0.625, 0.5, 0.6235, 0.5, 0.6081, 0.5, 0.5983, 0.5, 0.5983, 0.5, 0.6081, 0.5, 0.5564, 0.625, 0.5564, 0.5, 0.5564, 0.5, 0.5564, 0.625, 0.5564, 0.5, 0.5564, 0.625, 0.5564, 0.625, 0.5564, 0.5, 0.625, 0.5819, 0.625, 0.625, 0.625, 0.625, 0.625, 0.5819, 0.5894, 0.5, 0.5564, 0.5, 0.5564, 0.5, 0.5894, 0.5, 0.625, 0.625, 0.625, 0.5819, 0.625, 0.5819, 0.625, 0.625, 0.6133, 0.5, 0.6187, 0.5, 0.6187, 0.5, 0.6133, 0.5, 0.625, 0.625, 0.625, 0.5819, 0.625, 0.5819, 0.625, 0.625, 0.6187, 0.5, 0.6235, 0.5, 0.6235, 0.5, 0.6187, 0.5, 0.6187, 0.5, 0.6133, 0.5, 0.6133, 0.5, 0.6187, 0.5, 0.6081, 0.5, 0.6133, 0.5, 0.6133, 0.5, 0.6081, 0.5, 0.6235, 0.5, 0.6187, 0.5, 0.6187, 0.5, 0.6235, 0.5, 0.5894, 0.5, 0.5983, 0.5, 0.5983, 0.5, 0.5894, 0.5, 0.6133, 0.5, 0.6081, 0.5, 0.6081, 0.5, 0.6133, 0.5, 0.5983, 0.5, 0.6081, 0.5, 0.6081, 0.5, 0.5983, 0.5, 0.5564, 0.625, 0.5564, 0.5, 0.5564, 0.5, 0.5564, 0.625, 0.5983, 0.5, 0.5894, 0.5, 0.5894, 0.5, 0.5983, 0.5, 0.5564, 0.5, 0.5894, 0.5, 0.5894, 0.5, 0.5564, 0.5, 0.6235, 0.5, 0.625, 0.5, 0.625, 0.5, 0.6235, 0.5, 0.6081, 0.5, 0.5983, 0.5, 0.5983, 0.5, 0.6081, 0.5, 0.5564, 0.5, 0.5564, 0.625, 0.5564, 0.625, 0.5564, 0.5, 0.625, 0.5819, 0.625, 0.625, 0.625, 0.625, 0.625, 0.5819, 0.5894, 0.5, 0.5564, 0.5, 0.5564, 0.5, 0.5894, 0.5, 0.6187, 0.5, 0.6235, 0.5, 0.6235, 0.5, 0.6187, 0.5, 0.6187, 0.5, 0.6133, 0.5, 0.6133, 0.5, 0.6187, 0.5, 0.6081, 0.5, 0.6133, 0.5, 0.6133, 0.5, 0.6081, 0.5, 0.6235, 0.5, 0.6187, 0.5, 0.6187, 0.5, 0.6235, 0.5, 0.5894, 0.5, 0.5983, 0.5, 0.5983, 0.5, 0.5894, 0.5, 0.6133, 0.5, 0.6081, 0.5, 0.6081, 0.5, 0.6133, 0.5, 0.5983, 0.5, 0.6081, 0.5, 0.6081, 0.5, 0.5983, 0.5, 0.5564, 0.625, 0.5564, 0.5, 0.5564, 0.5, 0.5564, 0.625, 0.5983, 0.5, 0.5894, 0.5, 0.5894, 0.5, 0.5983, 0.5, 0.5564, 0.5, 0.5894, 0.5, 0.5894, 0.5, 0.5564, 0.5, 0.6235, 0.5, 0.625, 0.5, 0.625, 0.5, 0.6235, 0.5, 0.6081, 0.5, 0.5983, 0.5, 0.5983, 0.5, 0.6081, 0.5, 0.5564, 0.5, 0.5564, 0.625, 0.5564, 0.625, 0.5564, 0.5, 0.625, 0.5819, 0.625, 0.625, 0.625, 0.625, 0.625, 0.5819, 0.5894, 0.5, 0.5564, 0.5, 0.5564, 0.5, 0.5894, 0.5, 0.625, 0.5, 0.6235, 0.5, 0.6235, 0.5, 0.625, 0.5, 0.6133, 0.5, 0.6187, 0.5, 0.6187, 0.5, 0.6133, 0.5, 0.6235, 0.5, 0.625, 0.625, 0.625, 0.5, 0.6235, 0.5, 0.0, 0.0, 0.0, 0.0, 0.0, 0.0, 0.0, 0.0, 0.375, 0.5, 0.5564, 0.5, 0.5564, 0.5, 0.375, 0.5, 0.0, 0.0, 0.0, 0.0, 0.0, 0.0, 0.0, 0.0, 0.5564, 0.5, 0.5564, 0.5, 0.5564, 0.5, 0.5564, 0.5, 0.375, 0.5, 0.5564, 0.5, 0.5564, 0.5, 0.375, 0.5, 0.5564, 0.5, 0.375, 0.5, 0.375, 0.5, 0.5564, 0.5, 0.5564, 0.5, 0.5564, 0.5, 0.5564, 0.5, 0.5564, 0.5, 0.375, 0.5, 0.5564, 0.5, 0.5564, 0.5, 0.375, 0.5, 0.5661, 0.5123, 0.5894, 0.5, 0.5894, 0.5, 0.5564, 0.5, 0.5983, 0.5, 0.5894, 0.5, 0.5894, 0.5, 0.5983, 0.5, 0.5894, 0.5, 0.5983, 0.5, 0.5983, 0.5, 0.5894, 0.5, 0.6053, 0.5, 0.6053, 0.5, 0.6081, 0.5, 0.6081, 0.5, 0.5983, 0.5, 0.5983, 0.5, 0.6053, 0.5, 0.6081, 0.5, 0.6133, 0.5, 0.6133, 0.5, 0.6081, 0.5, 0.6133, 0.5, 0.6187, 0.5, 0.6187, 0.5, 0.6133, 0.5, 0.6187, 0.5, 0.6235, 0.5, 0.6235, 0.5, 0.6187, 0.5, 0.5894, 0.5, 0.5983, 0.5, 0.5983, 0.5, 0.5894, 0.5, 0.5983, 0.5, 0.5894, 0.5, 0.5894, 0.5, 0.5983, 0.5, 0.6053, 0.5, 0.6053, 0.5, 0.5983, 0.5, 0.5983, 0.5, 0.6081, 0.5, 0.6133, 0.5, 0.6133, 0.5, 0.6081, 0.5, 0.6133, 0.5, 0.6187, 0.5, 0.6187, 0.5, 0.6133, 0.5, 0.6187, 0.5, 0.6235, 0.5, 0.6235, 0.5, 0.6187, 0.5, 0.6235, 0.5, 0.625, 0.5819, 0.625, 0.625, 0.6235, 0.5, 0.5661, 0.5177, 0.5564, 0.5, 0.5894, 0.5, 0.5894, 0.5, 1.0, 1.0, 1.0, 1.0, 1.0, 0.0, 1.0, 0.0, 0.0, 0.0, 0.0, 1.0, 0.0, 1.0, 0.0, 0.0, 0.1792, 1.0, 0.0, 1.0, 0.0, 1.0, 1.0, 1.0, 1.0, 1.0, 0.4065, 1.0, 1.0, 0.0, 1.0, 0.0, 0.0, 0.0, 0.0, 0.0, 0.1792, 0.0, 0.4065, 0.0, 0.5661, 0.5735, 0.5661, 0.5123, 0.5564, 0.5, 0.5564, 0.625, 1.0, 1.0, 1.0, 1.0, 1.0, 0.0, 1.0, 0.0, 0.0, 0.0, 0.0, 1.0, 0.0, 1.0, 0.0, 0.0, 0.0, 1.0, 0.0, 1.0, 1.0, 1.0, 1.0, 1.0, 0.4065, 1.0, 0.1792, 1.0, 1.0, 0.0, 0.0, 0.0, 0.0, 0.0, 0.1792, 0.0, 0.4065, 0.0, 1.0, 0.0, 0.5661, 0.5789, 0.5661, 0.5881, 0.5564, 0.625, 0.5983, 0.5, 0.6081, 0.5, 0.6081, 0.5, 0.6053, 0.5, 0.6053, 0.5, 0.6053, 0.5, 0.5983, 0.5, 0.5983, 0.5, 0.5983, 0.5, 0.6053, 0.5, 0.6053, 0.5, 0.5894, 0.5, 0.5894, 0.5, 0.5661, 0.5881, 0.5661, 0.5789, 0.5894, 0.5, 0.5661, 0.5735, 0.5661, 0.5881, 0.5894, 0.5, 0.5661, 0.5881, 0.5661, 0.5735, 0.5564, 0.625, 0.5661, 0.5177, 0.5661, 0.5789, 0.5564, 0.625, 0.5564, 0.5])
me_cube_003.materials.append(mat_material_005)
me_cube_003.update()
me_cube_004 = bpy.data.meshes.new('Cube.004')
me_cube_004.from_pydata([(-1.0, 1.0, -1.0), (1.0, 1.0, -1.0), (-1.0, 0.0, 3.274), (1.0, 0.0, 3.274), (-1.0, 1.0, 2.101), (1.0, 1.0, 2.101), (-1.0, 0.8998, 2.986), (1.0, 0.8998, 2.986), (-1.0, 0.3446, 3.274), (-1.0, 0.4757, 3.248), (1.0, 0.4757, 3.248), (1.0, 0.3446, 3.274), (-1.0, 0.6735, 3.166), (-1.0, 0.8119, 3.074), (1.0, 0.8119, 3.074), (1.0, 0.6735, 3.166), (-1.0, 0.9697, 2.817), (-1.0, 1.0, 2.665), (1.0, 1.0, 2.665), (1.0, 0.9697, 2.817), (-1.0, -1.0, -1.0), (1.0, -1.0, -1.0), (-1.0, -1.0, 2.101), (1.0, -1.0, 2.101), (-1.0, -0.8998, 2.986), (1.0, -0.8998, 2.986), (-1.0, -0.3446, 3.274), (-1.0, -0.4757, 3.248), (1.0, -0.4757, 3.248), (1.0, -0.3446, 3.274), (-1.0, -0.6735, 3.166), (-1.0, -0.8119, 3.074), (1.0, -0.8119, 3.074), (1.0, -0.6735, 3.166), (-1.0, -0.9697, 2.817), (-1.0, -1.0, 2.665), (1.0, -1.0, 2.665), (1.0, -0.9697, 2.817), (1.0, 0.9541, 2.138), (1.0, -1.671e-09, 2.138), (1.0, 0.3288, 3.257), (1.0, 0.4538, 3.232), (1.0, -1.671e-09, 3.257), (1.0, 0.6426, 3.154), (1.0, 0.7746, 3.066), (1.0, 0.8585, 2.982), (1.0, 0.9252, 2.821), (1.0, 0.9541, 2.675), (1.0, -0.9541, 2.138), (1.0, -0.3288, 3.257), (1.0, -0.4538, 3.232), (1.0, -0.6426, 3.154), (1.0, -0.7746, 3.066), (1.0, -0.8585, 2.982), (1.0, -0.9252, 2.821), (1.0, -0.9541, 2.675), (0.9535, 0.9541, 2.138), (0.9535, -1.671e-09, 2.138), (0.9535, 0.3288, 3.257), (0.9535, 0.4538, 3.232), (0.9535, -1.671e-09, 3.257), (0.9535, 0.6426, 3.154), (0.9535, 0.7746, 3.066), (0.9535, 0.8585, 2.982), (0.9535, 0.9252, 2.821), (0.9535, 0.9541, 2.675), (0.9535, -0.9541, 2.138), (0.9535, -0.3288, 3.257), (0.9535, -0.4538, 3.232), (0.9535, -0.6426, 3.154), (0.9535, -0.7746, 3.066), (0.9535, -0.8585, 2.982), (0.9535, -0.9252, 2.821), (0.9535, -0.9541, 2.675), (0.9535, 0.8787, 2.197), (0.9535, -3.632e-09, 2.197), (0.9535, 0.3028, 3.228), (0.9535, 0.418, 3.205), (0.9535, -3.632e-09, 3.228), (0.9535, 0.5919, 3.133), (0.9535, 0.7134, 3.052), (0.9535, 0.7907, 2.975), (0.9535, 0.8522, 2.826), (0.9535, 0.8787, 2.693), (0.9535, -0.8787, 2.197), (0.9535, -0.3028, 3.228), (0.9535, -0.418, 3.205), (0.9535, -0.5919, 3.133), (0.9535, -0.7134, 3.052), (0.9535, -0.7907, 2.975), (0.9535, -0.8522, 2.826), (0.9535, -0.8787, 2.693), (0.9185, 0.8787, 2.197), (0.9185, -3.002e-09, 2.197), (0.9185, 0.3028, 3.228), (0.9185, 0.418, 3.205), (0.9185, -3.002e-09, 3.228), (0.9185, 0.5919, 3.133), (0.9185, 0.7134, 3.052), (0.9185, 0.7907, 2.975), (0.9185, 0.8522, 2.826), (0.9185, 0.8787, 2.693), (0.9185, -0.8787, 2.197), (0.9185, -0.3028, 3.228), (0.9185, -0.418, 3.205), (0.9185, -0.5919, 3.133), (0.9185, -0.7134, 3.052), (0.9185, -0.7907, 2.975), (0.9185, -0.8522, 2.826), (0.9185, -0.8787, 2.693), (1.0, 0.9655, -0.9465), (1.0, -0.9655, -0.9465), (1.0, 0.9655, 2.048), (1.0, -0.9655, 2.048), (1.028, 0.9655, -0.9465), (1.028, -0.9655, -0.9465), (1.167, 0.9655, 2.048), (1.167, -0.9655, 2.048), (0.9185, 0.0, 3.205), (0.9185, 0.0, 3.133), (0.9185, 0.0, 3.052), (0.9185, 0.0, 2.975), (0.9185, 0.0, 2.826), (0.9185, 0.0, 2.693)], [], [(0, 4, 5, 1), (11, 8, 2, 3), (19, 7, 45, 46), (39, 48, 23, 5, 38), (4, 17, 18, 5), (8, 11, 10, 9), (13, 14, 7, 6), (14, 13, 12, 15), (9, 10, 15, 12), (18, 17, 16, 19), (19, 16, 6, 7), (20, 21, 23, 22), (23, 21, 111, 113), (29, 3, 2, 26), (49, 50, 68, 67), (35, 34, 24, 31, 30, 27, 26, 2, 8, 9, 12, 13, 6, 16, 17, 4, 0, 20, 22), (22, 23, 36, 35), (26, 27, 28, 29), (31, 24, 25, 32), (32, 33, 30, 31), (27, 30, 33, 28), (36, 37, 34, 35), (37, 25, 24, 34), (29, 28, 50, 49), (15, 10, 41, 43), (11, 3, 42, 40), (25, 37, 54, 53), (28, 33, 51, 50), (3, 29, 49, 42), (7, 14, 44, 45), (14, 15, 43, 44), (5, 18, 47, 38), (18, 19, 46, 47), (32, 25, 53, 52), (33, 32, 52, 51), (36, 23, 48, 55), (37, 36, 55, 54), (10, 11, 40, 41), (67, 68, 86, 85), (44, 43, 61, 62), (42, 49, 67, 60), (43, 41, 59, 61), (51, 52, 70, 69), (45, 44, 62, 63), (50, 51, 69, 68), (47, 46, 64, 65), (52, 53, 71, 70), (46, 45, 63, 64), (54, 55, 73, 72), (38, 47, 65, 56), (41, 40, 58, 59), (53, 54, 72, 71), (39, 38, 56, 57), (48, 39, 57, 66), (40, 42, 60, 58), (55, 48, 66, 73), (78, 85, 103, 96), (62, 61, 79, 80), (60, 67, 85, 78), (61, 59, 77, 79), (69, 70, 88, 87), (63, 62, 80, 81), (68, 69, 87, 86), (65, 64, 82, 83), (70, 71, 89, 88), (64, 63, 81, 82), (57, 56, 74, 75), (72, 73, 91, 90), (56, 65, 83, 74), (59, 58, 76, 77), (71, 72, 90, 89), (66, 57, 75, 84), (58, 60, 78, 76), (73, 66, 84, 91), (79, 77, 95, 97), (87, 88, 106, 105), (81, 80, 98, 99), (86, 87, 105, 104), (83, 82, 100, 101), (88, 89, 107, 106), (82, 81, 99, 100), (75, 74, 92, 93), (90, 91, 109, 108), (74, 83, 101, 92), (77, 76, 94, 95), (89, 90, 108, 107), (84, 75, 93, 102), (76, 78, 96, 94), (91, 84, 102, 109), (85, 86, 104, 103), (80, 79, 97, 98), (118, 96, 103, 104), (111, 110, 114, 115), (1, 5, 112, 110), (21, 1, 110, 111), (5, 23, 113, 112), (114, 116, 117, 115), (113, 111, 115, 117), (112, 113, 117, 116), (110, 112, 116, 114), (93, 123, 109, 102), (123, 122, 108, 109), (122, 121, 107, 108), (121, 120, 106, 107), (120, 119, 105, 106), (119, 118, 104, 105), (101, 100, 122, 123), (100, 99, 121, 122), (99, 98, 120, 121), (98, 97, 119, 120), (97, 95, 118, 119), (95, 94, 96, 118), (92, 101, 123, 93)])
_uv = me_cube_004.uv_layers.new(name='UVMap')
_uv.uv.foreach_set('vector', [0.375, 0.25, 0.5564, 0.25, 0.5564, 0.5, 0.375, 0.5, 0.625, 0.5819, 0.875, 0.5819, 0.875, 0.625, 0.625, 0.625, 0.5983, 0.5, 0.6081, 0.5, 0.6081, 0.5, 0.5983, 0.5, 0.5564, 0.625, 0.5564, 0.5, 0.5564, 0.5, 0.5564, 0.5, 0.5564, 0.5, 0.5564, 0.25, 0.5894, 0.25, 0.5894, 0.5, 0.5564, 0.5, 0.625, 0.25, 0.625, 0.5, 0.6235, 0.5, 0.6235, 0.25, 0.6133, 0.25, 0.6133, 0.5, 0.6081, 0.5, 0.6081, 0.25, 0.6133, 0.5, 0.6133, 0.25, 0.6187, 0.25, 0.6187, 0.5, 0.6235, 0.25, 0.6235, 0.5, 0.6187, 0.5, 0.6187, 0.25, 0.5894, 0.5, 0.5894, 0.25, 0.5983, 0.25, 0.5983, 0.5, 0.5983, 0.5, 0.5983, 0.25, 0.6081, 0.25, 0.6081, 0.5, 0.375, 0.25, 0.375, 0.5, 0.5564, 0.5, 0.5564, 0.25, 0.5564, 0.5, 0.375, 0.5, 0.375, 0.5, 0.5564, 0.5, 0.625, 0.5819, 0.625, 0.625, 0.875, 0.625, 0.875, 0.5819, 0.625, 0.5, 0.6235, 0.5, 0.6235, 0.5, 0.625, 0.5, 0.5894, 0.25, 0.5983, 0.25, 0.6081, 0.25, 0.6133, 0.25, 0.6187, 0.25, 0.6235, 0.25, 0.875, 0.5819, 0.875, 0.625, 0.625, 0.25, 0.6235, 0.25, 0.6187, 0.25, 0.6133, 0.25, 0.6081, 0.25, 0.5983, 0.25, 0.5894, 0.25, 0.5564, 0.25, 0.375, 0.25, 0.375, 0.25, 0.5564, 0.25, 0.5564, 0.25, 0.5564, 0.5, 0.5894, 0.5, 0.5894, 0.25, 0.625, 0.25, 0.6235, 0.25, 0.6235, 0.5, 0.625, 0.5, 0.6133, 0.25, 0.6081, 0.25, 0.6081, 0.5, 0.6133, 0.5, 0.6133, 0.5, 0.6187, 0.5, 0.6187, 0.25, 0.6133, 0.25, 0.6235, 0.25, 0.6187, 0.25, 0.6187, 0.5, 0.6235, 0.5, 0.5894, 0.5, 0.5983, 0.5, 0.5983, 0.25, 0.5894, 0.25, 0.5983, 0.5, 0.6081, 0.5, 0.6081, 0.25, 0.5983, 0.25, 0.625, 0.5, 0.6235, 0.5, 0.6235, 0.5, 0.625, 0.5, 0.6187, 0.5, 0.6235, 0.5, 0.6235, 0.5, 0.6187, 0.5, 0.625, 0.5819, 0.625, 0.625, 0.625, 0.625, 0.625, 0.5819, 0.6081, 0.5, 0.5983, 0.5, 0.5983, 0.5, 0.6081, 0.5, 0.6235, 0.5, 0.6187, 0.5, 0.6187, 0.5, 0.6235, 0.5, 0.625, 0.625, 0.625, 0.5819, 0.625, 0.5819, 0.625, 0.625, 0.6081, 0.5, 0.6133, 0.5, 0.6133, 0.5, 0.6081, 0.5, 0.6133, 0.5, 0.6187, 0.5, 0.6187, 0.5, 0.6133, 0.5, 0.5564, 0.5, 0.5894, 0.5, 0.5894, 0.5, 0.5564, 0.5, 0.5894, 0.5, 0.5983, 0.5, 0.5983, 0.5, 0.5894, 0.5, 0.6133, 0.5, 0.6081, 0.5, 0.6081, 0.5, 0.6133, 0.5, 0.6187, 0.5, 0.6133, 0.5, 0.6133, 0.5, 0.6187, 0.5, 0.5894, 0.5, 0.5564, 0.5, 0.5564, 0.5, 0.5894, 0.5, 0.5983, 0.5, 0.5894, 0.5, 0.5894, 0.5, 0.5983, 0.5, 0.6235, 0.5, 0.625, 0.5, 0.625, 0.5, 0.6235, 0.5, 0.625, 0.5, 0.6235, 0.5, 0.6235, 0.5, 0.625, 0.5, 0.6133, 0.5, 0.6187, 0.5, 0.6187, 0.5, 0.6133, 0.5, 0.625, 0.625, 0.625, 0.5819, 0.625, 0.5819, 0.625, 0.625, 0.6187, 0.5, 0.6235, 0.5, 0.6235, 0.5, 0.6187, 0.5, 0.6187, 0.5, 0.6133, 0.5, 0.6133, 0.5, 0.6187, 0.5, 0.6081, 0.5, 0.6133, 0.5, 0.6133, 0.5, 0.6081, 0.5, 0.6235, 0.5, 0.6187, 0.5, 0.6187, 0.5, 0.6235, 0.5, 0.5894, 0.5, 0.5983, 0.5, 0.5983, 0.5, 0.5894, 0.5, 0.6133, 0.5, 0.6081, 0.5, 0.6081, 0.5, 0.6133, 0.5, 0.5983, 0.5, 0.6081, 0.5, 0.6081, 0.5, 0.5983, 0.5, 0.5983, 0.5, 0.5894, 0.5, 0.5894, 0.5, 0.5983, 0.5, 0.5564, 0.5, 0.5894, 0.5, 0.5894, 0.5, 0.5564, 0.5, 0.6235, 0.5, 0.625, 0.5, 0.625, 0.5, 0.6235, 0.5, 0.6081, 0.5, 0.5983, 0.5, 0.5983, 0.5, 0.6081, 0.5, 0.5564, 0.625, 0.5564, 0.5, 0.5564, 0.5, 0.5564, 0.625, 0.5564, 0.5, 0.5564, 0.625, 0.5564, 0.625, 0.5564, 0.5, 0.625, 0.5819, 0.625, 0.625, 0.625, 0.625, 0.625, 0.5819, 0.5894, 0.5, 0.5564, 0.5, 0.5564, 0.5, 0.5894, 0.5, 0.625, 0.625, 0.625, 0.5819, 0.625, 0.5819, 0.625, 0.625, 0.6133, 0.5, 0.6187, 0.5, 0.6187, 0.5, 0.6133, 0.5, 0.625, 0.625, 0.625, 0.5819, 0.625, 0.5819, 0.625, 0.625, 0.6187, 0.5, 0.6235, 0.5, 0.6235, 0.5, 0.6187, 0.5, 0.6187, 0.5, 0.6133, 0.5, 0.6133, 0.5, 0.6187, 0.5, 0.6081, 0.5, 0.6133, 0.5, 0.6133, 0.5, 0.6081, 0.5, 0.6235, 0.5, 0.6187, 0.5, 0.6187, 0.5, 0.6235, 0.5, 0.5894, 0.5, 0.5983, 0.5, 0.5983, 0.5, 0.5894, 0.5, 0.6133, 0.5, 0.6081, 0.5, 0.6081, 0.5, 0.6133, 0.5, 0.5983, 0.5, 0.6081, 0.5, 0.6081, 0.5, 0.5983, 0.5, 0.5564, 0.625, 0.5564, 0.5, 0.5564, 0.5, 0.5564, 0.625, 0.5983, 0.5, 0.5894, 0.5, 0.5894, 0.5, 0.5983, 0.5, 0.5564, 0.5, 0.5894, 0.5, 0.5894, 0.5, 0.5564, 0.5, 0.6235, 0.5, 0.625, 0.5, 0.625, 0.5, 0.6235, 0.5, 0.6081, 0.5, 0.5983, 0.5, 0.5983, 0.5, 0.6081, 0.5, 0.5564, 0.5, 0.5564, 0.625, 0.5564, 0.625, 0.5564, 0.5, 0.625, 0.5819, 0.625, 0.625, 0.625, 0.625, 0.625, 0.5819, 0.5894, 0.5, 0.5564, 0.5, 0.5564, 0.5, 0.5894, 0.5, 0.6187, 0.5, 0.6235, 0.5, 0.6235, 0.5, 0.6187, 0.5, 0.6187, 0.5, 0.6133, 0.5, 0.6133, 0.5, 0.6187, 0.5, 0.6081, 0.5, 0.6133, 0.5, 0.6133, 0.5, 0.6081, 0.5, 0.6235, 0.5, 0.6187, 0.5, 0.6187, 0.5, 0.6235, 0.5, 0.5894, 0.5, 0.5983, 0.5, 0.5983, 0.5, 0.5894, 0.5, 0.6133, 0.5, 0.6081, 0.5, 0.6081, 0.5, 0.6133, 0.5, 0.5983, 0.5, 0.6081, 0.5, 0.6081, 0.5, 0.5983, 0.5, 0.5564, 0.625, 0.5564, 0.5, 0.5564, 0.5, 0.5564, 0.625, 0.5983, 0.5, 0.5894, 0.5, 0.5894, 0.5, 0.5983, 0.5, 0.5564, 0.5, 0.5894, 0.5, 0.5894, 0.5, 0.5564, 0.5, 0.6235, 0.5, 0.625, 0.5, 0.625, 0.5, 0.6235, 0.5, 0.6081, 0.5, 0.5983, 0.5, 0.5983, 0.5, 0.6081, 0.5, 0.5564, 0.5, 0.5564, 0.625, 0.5564, 0.625, 0.5564, 0.5, 0.625, 0.5819, 0.625, 0.625, 0.625, 0.625, 0.625, 0.5819, 0.5894, 0.5, 0.5564, 0.5, 0.5564, 0.5, 0.5894, 0.5, 0.625, 0.5, 0.6235, 0.5, 0.6235, 0.5, 0.625, 0.5, 0.6133, 0.5, 0.6187, 0.5, 0.6187, 0.5, 0.6133, 0.5, 0.6235, 0.5, 0.625, 0.625, 0.625, 0.5, 0.6235, 0.5, 0.0, 0.0, 0.0, 0.0, 0.0, 0.0, 0.0, 0.0, 0.375, 0.5, 0.5564, 0.5, 0.5564, 0.5, 0.375, 0.5, 0.0, 0.0, 0.0, 0.0, 0.0, 0.0, 0.0, 0.0, 0.5564, 0.5, 0.5564, 0.5, 0.5564, 0.5, 0.5564, 0.5, 0.375, 0.5, 0.5564, 0.5, 0.5564, 0.5, 0.375, 0.5, 0.5564, 0.5, 0.375, 0.5, 0.375, 0.5, 0.5564, 0.5, 0.5564, 0.5, 0.5564, 0.5, 0.5564, 0.5, 0.5564, 0.5, 0.375, 0.5, 0.5564, 0.5, 0.5564, 0.5, 0.375, 0.5, 0.5564, 0.625, 0.5894, 0.5, 0.5894, 0.5, 0.5564, 0.5, 0.5894, 0.5, 0.5983, 0.5, 0.5983, 0.5, 0.5894, 0.5, 0.5983, 0.5, 0.6081, 0.5, 0.6081, 0.5, 0.5983, 0.5, 0.6081, 0.5, 0.6133, 0.5, 0.6133, 0.5, 0.6081, 0.5, 0.6133, 0.5, 0.6187, 0.5, 0.6187, 0.5, 0.6133, 0.5, 0.6187, 0.5, 0.6235, 0.5, 0.6235, 0.5, 0.6187, 0.5, 0.5894, 0.5, 0.5983, 0.5, 0.5983, 0.5, 0.5894, 0.5, 0.5983, 0.5, 0.6081, 0.5, 0.6081, 0.5, 0.5983, 0.5, 0.6081, 0.5, 0.6133, 0.5, 0.6133, 0.5, 0.6081, 0.5, 0.6133, 0.5, 0.6187, 0.5, 0.6187, 0.5, 0.6133, 0.5, 0.6187, 0.5, 0.6235, 0.5, 0.6235, 0.5, 0.6187, 0.5, 0.6235, 0.5, 0.625, 0.5819, 0.625, 0.625, 0.6235, 0.5, 0.5564, 0.5, 0.5894, 0.5, 0.5894, 0.5, 0.5564, 0.625])
me_cube_004.materials.append(mat_material_006)
me_cube_004.update()
me_plane_001 = bpy.data.meshes.new('Plane.001')
me_plane_001.from_pydata([(-1.0, -1.0, 1.411), (1.0, -1.0, 1.411), (-1.0, 1.0, 1.411), (1.0, 1.0, 1.411), (-1.0, 1.0, 1.573), (-1.0, -1.0, 1.573), (1.0, -1.0, 1.573), (1.0, 1.0, 1.573)], [], [(0, 2, 3, 1), (5, 6, 7, 4), (1, 3, 7, 6), (2, 0, 5, 4), (3, 2, 4, 7), (0, 1, 6, 5)])
_uv = me_plane_001.uv_layers.new(name='UVMap')
_uv.uv.foreach_set('vector', [0.0, 0.0, 0.0, 1.0, 1.0, 1.0, 1.0, 0.0, 0.0, 0.0, 1.0, 0.0, 1.0, 1.0, 0.0, 1.0, 1.0, 0.0, 1.0, 1.0, 1.0, 1.0, 1.0, 0.0, 0.0, 1.0, 0.0, 0.0, 0.0, 0.0, 0.0, 1.0, 1.0, 1.0, 0.0, 1.0, 0.0, 1.0, 1.0, 1.0, 0.0, 0.0, 1.0, 0.0, 1.0, 0.0, 0.0, 0.0])
me_plane_001.materials.append(mat_material_003)
me_plane_001.update()

# ---- objects
ob_light = bpy.data.objects.new('Light', light_light)
ob_camera = bpy.data.objects.new('Camera', cam_camera)
ob_cube = bpy.data.objects.new('Cube', me_cube_002)
ob_cube_001 = bpy.data.objects.new('Cube.001', me_cube_003)
ob_cube_002 = bpy.data.objects.new('Cube.002', me_cube_004)
ob_plane = bpy.data.objects.new('Plane', me_plane_001)

# ---- transforms, parenting, visibility, modifiers, constraints
ob_light.location = (4.076, 1.005, 5.904)
ob_light.rotation_euler = (0.6503, 0.05522, 1.866)
ob_light.lock_rotations_4d = False
ob_light.empty_display_type = 'ARROWS'
ob_light.color = (0.0, 0.0, 0.0, 0.0)
ob_light.lineart.crease_threshold = 0.0
ob_camera.location = (7.359, -6.926, 4.958)
ob_camera.rotation_euler = (1.109, 0.0, 0.8149)
ob_camera.lock_rotations_4d = False
ob_camera.empty_display_type = 'ARROWS'
ob_camera.color = (0.0, 0.0, 0.0, 0.0)
ob_camera.display_type = 'WIRE'
ob_camera.lineart.crease_threshold = 0.0
ob_cube.location = (0.0, 0.0, 0.0)
ob_cube_001.location = (0.0, -2.356, 0.0)
ob_cube_002.location = (0.0, -4.567, 0.0)
ob_plane.location = (0.4803, -1.959, 2.638)
ob_plane.rotation_euler = (-0.0, 1.571, 0.0)
ob_plane.scale = (0.2941, 0.2941, 0.2941)

# ---- collection membership
col_collection.objects.link(ob_light)
col_collection.objects.link(ob_camera)
col_collection.objects.link(ob_cube)
col_collection.objects.link(ob_cube_001)
col_collection.objects.link(ob_cube_002)
col_collection.objects.link(ob_plane)

# ---- scene / render settings (as saved in the file)
scene.camera = ob_camera
scene.frame_start = 1; scene.frame_end = 250; scene.frame_set(1)
scene.render.engine = 'BLENDER_EEVEE_NEXT'
scene.cycles.sampling_pattern = 'TABULATED_SOBOL'
scene.view_settings.view_transform = 'Filmic'
bpy.context.view_layer.update()
